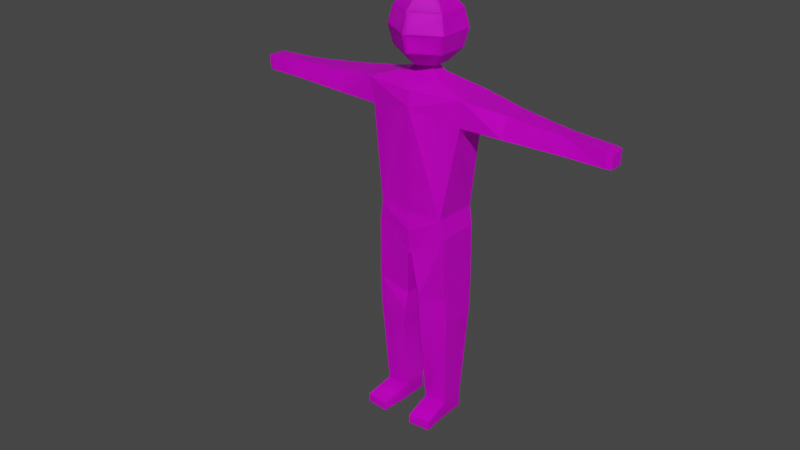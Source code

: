 # Source: person.blend  (saved by Blender 2.90.8; exported with 4.5.12 LTS)
import bpy
from mathutils import Matrix  # noqa: F401  (used for matrix-valued properties, if any)

bpy.ops.wm.read_factory_settings(use_empty=True)
scene = bpy.context.scene
scene.name = 'Person'

# ---- collections
col_v1 = bpy.data.collections.new('v1'); scene.collection.children.link(col_v1)
col_v2 = bpy.data.collections.new('v2'); scene.collection.children.link(col_v2)

# ---- images (referenced by path relative to the original .blend; pixels are not part of the script)
import os
ASSET_DIR = os.environ.get("B2B_ASSET_DIR", "")  # directory of the original .blend (textures are referenced by path, not embedded)
HERE = os.path.dirname(os.path.abspath(__file__))  # packed textures are extracted next to this script under _unpacked/

def load_image(name, relpath, width, height, colorspace="sRGB"):
    """Load a texture the original file referenced (path relative to the .blend, or extracted next to this script)."""
    p = next((c for c in (os.path.join(HERE, relpath), os.path.join(ASSET_DIR, relpath)) if relpath and os.path.exists(c)), "")
    if p:
        img = bpy.data.images.load(p, check_existing=True)
        img.name = name
    else:  # same state as the original file: an image datablock whose file is absent (Cycles renders it pink)
        img = bpy.data.images.new(name, width, height)
        img.source = "FILE"
        img.filepath = "//" + (relpath or name)
    img.colorspace_settings.name = colorspace
    return img
img_palette_png = load_image('palette.png', 'palette.png', 1024, 1024, 'sRGB')

# ---- materials (node trees are filled in below, after node groups)
mat_default = bpy.data.materials.new('Default')
mat_default.alpha_threshold = 0.0
mat_default.use_transparent_shadow = False
mat_default.line_color = (0.0, 0.0, 0.0, 1.0)

# ---- material node trees
mat_default.use_nodes = True; mat_default.node_tree.nodes.clear()
_N = mat_default.node_tree.nodes; _L = mat_default.node_tree.links
n0 = _N.new('ShaderNodeOutputMaterial'); n0.name = 'Material Output'; n0.location = (300, 300)
n1 = _N.new('ShaderNodeBsdfPrincipled'); n1.name = 'Principled BSDF'; n1.location = (10, 300)
n1.distribution = 'GGX'
n1.subsurface_method = 'BURLEY'
n1.inputs[2].default_value = 0.4
n1.inputs[3].default_value = 1.45
n1.inputs[27].default_value = (0.0, 0.0, 0.0, 1.0)
n1.inputs[28].default_value = 1.0
n2 = _N.new('ShaderNodeTexImage'); n2.name = 'Image Texture'; n2.location = (-280, 280)
n2.image = img_palette_png
_L.new(n1.outputs[0], n0.inputs[0])
_L.new(n2.outputs[0], n1.inputs[0])
n0.is_active_output = True

# ---- world
world_world = bpy.data.worlds.new('World'); scene.world = world_world
world_world.use_nodes = True; world_world.node_tree.nodes.clear()
_N = world_world.node_tree.nodes; _L = world_world.node_tree.links
n0 = _N.new('ShaderNodeOutputWorld'); n0.name = 'World Output'; n0.location = (300, 300)
n1 = _N.new('ShaderNodeBackground'); n1.name = 'Background'; n1.location = (10, 300)
n1.inputs[0].default_value = (0.05088, 0.05088, 0.05088, 1.0)
_L.new(n1.outputs[0], n0.inputs[0])
n0.is_active_output = True
world_world.color = (0.05088, 0.05088, 0.05088)
world_world.use_sun_shadow = False
world_world.sun_shadow_jitter_overblur = 0.0

# ---- meshes
me_cube_001 = bpy.data.meshes.new('Cube.001')
me_cube_001.from_pydata([(0.8097, 0.2715, 0.8283), (0.5603, 0.3852, -0.7122), (0.8097, -0.2715, 0.8283), (0.5603, -0.3852, -0.7122), (0.8665, 0.323, 1.27), (0.8665, -0.323, 1.27), (0.2331, 0.1145, 1.485), (0.2331, -0.1145, 1.485), (0.6221, -0.3689, -1.031), (0.6177, 0.3653, -1.031), (0.03854, -0.4093, -1.445), (0.03854, 0.4093, -1.445), (0.6658, -0.2972, -2.581), (0.6658, 0.2972, -2.581), (0.1472, -0.3428, -2.582), (0.1472, 0.3428, -2.582), (0.1091, -0.3098, -2.241), (0.6517, -0.3369, -2.083), (0.6517, 0.3369, -2.083), (0.1091, 0.3098, -2.241), (0.6425, -0.2809, -2.944), (0.6425, 0.2809, -2.944), (0.1707, -0.324, -2.945), (0.1707, 0.324, -2.945), (0.595, -0.2018, -4.142), (0.595, 0.2018, -4.142), (0.2191, -0.2328, -4.142), (0.2191, 0.2328, -4.142), (0.5952, -0.2018, -4.398), (0.5952, 0.2018, -4.398), (0.2193, -0.2328, -4.398), (0.2193, 0.2328, -4.398), (0.6345, -0.6807, -4.249), (0.2586, -0.7117, -4.249), (0.6346, -0.6807, -4.398), (0.2587, -0.7117, -4.398), (1.541, 0.2468, 0.8322), (1.541, -0.2468, 0.8322), (1.554, 0.2007, 1.193), (1.554, -0.2007, 1.193), (2.149, 0.1961, 0.8274), (2.149, -0.1961, 0.8274), (2.153, 0.1595, 1.126), (2.153, -0.1595, 1.126), (2.495, 0.1641, 0.8215), (2.495, -0.1641, 0.8215), (2.499, 0.1335, 1.097), (2.499, -0.1335, 1.097), (3.118, 0.122, 0.8041), (3.118, -0.122, 0.8041), (3.123, 0.1369, 1.064), (3.123, -0.1369, 1.064), (3.213, 0.1098, 0.8097), (3.213, -0.1098, 0.8097), (3.217, 0.1233, 1.043), (3.217, -0.1233, 1.043), (0.2981, 0.1649, 1.444), (0.2981, -0.1649, 1.444), (0.1434, 0.07857, 1.591), (0.1434, -0.07857, 1.591), (0.2598, 0.15, 2.66), (0.45, 0.2598, 2.44), (0.5196, 0.3, 2.14), (0.45, 0.2598, 1.84), (0.2598, 0.15, 1.621), (0.2598, -0.15, 2.66), (0.45, -0.2598, 2.44), (0.5196, -0.3, 2.14), (0.45, -0.2598, 1.84), (0.2598, -0.15, 1.621), (-0.2598, -0.15, 2.66), (-0.45, -0.2598, 2.44), (-0.5196, -0.3, 2.14), (-0.45, -0.2598, 1.84), (-0.2598, -0.15, 1.621), (-0.2598, 0.15, 2.66), (-0.45, 0.2598, 2.44), (-0.5196, 0.3, 2.14), (-0.45, 0.2598, 1.84), (-0.2598, 0.15, 1.621), (-0.8097, 0.2715, 0.8283), (-0.5603, 0.3852, -0.7122), (-0.8097, -0.2715, 0.8283), (-0.5603, -0.3852, -0.7122), (0.0, 0.4172, -0.7122), (0.0, -0.4546, 1.0), (0.0, -0.4172, -0.7122), (0.0, 0.4381, 1.0), (-0.8665, 0.323, 1.27), (-0.8665, -0.323, 1.27), (0.0, 0.4101, 1.264), (0.0, -0.4281, 1.264), (-0.2331, 0.1145, 1.485), (-0.2331, -0.1145, 1.485), (0.0, 0.1145, 1.485), (0.0, -0.1145, 1.485), (0.0, -0.4442, -1.031), (-0.6221, -0.3689, -1.031), (-0.6177, 0.3653, -1.031), (0.0, 0.4183, -1.031), (0.0, -0.4093, -1.445), (-0.03854, -0.4093, -1.445), (-0.03854, 0.4093, -1.445), (0.0, 0.4093, -1.445), (-0.6658, -0.2972, -2.581), (-0.6658, 0.2972, -2.581), (-0.1472, -0.3428, -2.582), (-0.1472, 0.3428, -2.582), (-0.1091, -0.3098, -2.241), (-0.6517, -0.3369, -2.083), (-0.6517, 0.3369, -2.083), (-0.1091, 0.3098, -2.241), (-0.6425, -0.2809, -2.944), (-0.6425, 0.2809, -2.944), (-0.1707, -0.324, -2.945), (-0.1707, 0.324, -2.945), (-0.595, -0.2018, -4.142), (-0.595, 0.2018, -4.142), (-0.2191, -0.2328, -4.142), (-0.2191, 0.2328, -4.142), (-0.5952, -0.2018, -4.398), (-0.5952, 0.2018, -4.398), (-0.2193, -0.2328, -4.398), (-0.2193, 0.2328, -4.398), (-0.6345, -0.6807, -4.249), (-0.2586, -0.7117, -4.249), (-0.6346, -0.6807, -4.398), (-0.2587, -0.7117, -4.398), (-1.541, 0.2468, 0.8322), (-1.541, -0.2468, 0.8322), (-1.554, 0.2007, 1.193), (-1.554, -0.2007, 1.193), (-2.149, 0.1961, 0.8274), (-2.149, -0.1961, 0.8274), (-2.153, 0.1595, 1.126), (-2.153, -0.1595, 1.126), (-2.495, 0.1641, 0.8215), (-2.495, -0.1641, 0.8215), (-2.499, 0.1335, 1.097), (-2.499, -0.1335, 1.097), (-3.118, 0.122, 0.8041), (-3.118, -0.122, 0.8041), (-3.123, 0.1369, 1.064), (-3.123, -0.1369, 1.064), (-3.213, 0.1098, 0.8097), (-3.213, -0.1098, 0.8097), (-3.217, 0.1233, 1.043), (-3.217, -0.1233, 1.043), (-0.2981, 0.1649, 1.444), (-0.2981, -0.1649, 1.444), (0.0, 0.1649, 1.444), (0.0, -0.1649, 1.444), (0.0, 0.07857, 1.591), (0.0, -0.07857, 1.591), (-0.1434, 0.07857, 1.591), (-0.1434, -0.07857, 1.591), (0.0, 0.3, 2.66), (0.0, 0.5196, 2.44), (0.0, 0.6, 2.14), (0.0, 0.5196, 1.84), (0.0, 0.3, 1.621), (0.0, 4.53e-08, 2.74), (-0.2598, 0.15, 2.66), (-0.45, 0.2598, 2.44), (-0.5196, 0.3, 2.14), (-0.45, 0.2598, 1.84), (-0.2598, 0.15, 1.621), (-0.2598, -0.15, 2.66), (-0.45, -0.2598, 2.44), (-0.5196, -0.3, 2.14), (-0.45, -0.2598, 1.84), (-0.2598, -0.15, 1.621), (0.0, -0.3, 2.66), (0.0, -0.5196, 2.44), (0.0, -0.6, 2.14), (0.0, -0.5196, 1.84), (0.0, -0.3, 1.621), (0.2598, -0.15, 2.66), (0.45, -0.2598, 2.44), (0.5196, -0.3, 2.14), (0.45, -0.2598, 1.84), (0.2598, -0.15, 1.621), (0.2598, 0.15, 2.66), (0.45, 0.2598, 2.44), (0.5196, 0.3, 2.14), (0.45, 0.2598, 1.84), (0.2598, 0.15, 1.621)], [], [(1, 3, 8, 9), (1, 0, 2, 3), (84, 87, 0), (0, 87, 90), (3, 2, 85), (4, 90, 150, 56), (2, 0, 36, 37), (85, 2, 5), (91, 5, 57, 151), (5, 4, 56, 57), (17, 16, 14, 12), (3, 86, 96), (84, 1, 9), (103, 11, 10, 100), (99, 9, 11, 103), (8, 96, 100, 10), (13, 12, 20, 21), (18, 17, 12, 13), (16, 19, 15, 14), (19, 18, 13, 15), (11, 9, 18, 19), (10, 11, 19, 16), (9, 8, 17, 18), (8, 10, 16, 17), (23, 21, 25, 27), (15, 13, 21, 23), (12, 14, 22, 20), (14, 15, 23, 22), (26, 27, 31, 30), (20, 22, 26, 24), (22, 23, 27, 26), (21, 20, 24, 25), (29, 28, 30, 31), (25, 24, 28, 29), (27, 25, 29, 31), (26, 30, 35, 33), (32, 33, 35, 34), (30, 28, 34, 35), (28, 24, 32, 34), (24, 26, 33, 32), (36, 38, 42, 40), (0, 4, 38, 36), (4, 5, 39, 38), (5, 2, 37, 39), (43, 41, 45, 47), (37, 36, 40, 41), (39, 37, 41, 43), (38, 39, 43, 42), (46, 47, 51, 50), (42, 43, 47, 46), (40, 42, 46, 44), (41, 40, 44, 45), (48, 50, 54, 52), (44, 46, 50, 48), (45, 44, 48, 49), (47, 45, 49, 51), (49, 48, 52, 53), (51, 49, 53, 55), (50, 51, 55, 54), (53, 52, 54, 55), (95, 7, 59, 153), (6, 7, 57, 56), (94, 6, 56, 150), (7, 95, 151, 57), (59, 58, 152, 153), (7, 6, 58, 59), (6, 94, 152, 58), (159, 158, 62, 63), (157, 156, 60, 61), (160, 159, 63, 64), (158, 157, 61, 62), (156, 161, 60), (63, 62, 67, 68), (61, 60, 65, 66), (64, 63, 68, 69), (62, 61, 66, 67), (60, 161, 65), (66, 65, 172, 173), (69, 68, 175, 176), (67, 66, 173, 174), (65, 161, 172), (68, 67, 174, 175), (176, 175, 73, 74), (174, 173, 71, 72), (172, 161, 70), (175, 174, 72, 73), (173, 172, 70, 71), (74, 73, 78, 79), (72, 71, 76, 77), (70, 161, 75), (73, 72, 77, 78), (71, 70, 75, 76), (79, 78, 159, 160), (77, 76, 157, 158), (75, 161, 156), (78, 77, 158, 159), (76, 75, 156, 157), (86, 3, 85), (91, 85, 5), (8, 3, 96), (1, 84, 0), (4, 0, 90), (99, 84, 9), (81, 98, 97, 83), (81, 83, 82, 80), (84, 80, 87), (80, 90, 87), (83, 85, 82), (88, 148, 150, 90), (82, 129, 128, 80), (85, 89, 82), (91, 151, 149, 89), (89, 149, 148, 88), (109, 104, 106, 108), (83, 96, 86), (84, 98, 81), (103, 100, 101, 102), (99, 103, 102, 98), (97, 101, 100, 96), (105, 113, 112, 104), (110, 105, 104, 109), (108, 106, 107, 111), (111, 107, 105, 110), (102, 111, 110, 98), (101, 108, 111, 102), (98, 110, 109, 97), (97, 109, 108, 101), (115, 119, 117, 113), (107, 115, 113, 105), (104, 112, 114, 106), (106, 114, 115, 107), (118, 122, 123, 119), (112, 116, 118, 114), (114, 118, 119, 115), (113, 117, 116, 112), (121, 123, 122, 120), (117, 121, 120, 116), (119, 123, 121, 117), (118, 125, 127, 122), (124, 126, 127, 125), (122, 127, 126, 120), (120, 126, 124, 116), (116, 124, 125, 118), (128, 132, 134, 130), (80, 128, 130, 88), (88, 130, 131, 89), (89, 131, 129, 82), (135, 139, 137, 133), (129, 133, 132, 128), (131, 135, 133, 129), (130, 134, 135, 131), (138, 142, 143, 139), (134, 138, 139, 135), (132, 136, 138, 134), (133, 137, 136, 132), (140, 144, 146, 142), (136, 140, 142, 138), (137, 141, 140, 136), (139, 143, 141, 137), (141, 145, 144, 140), (143, 147, 145, 141), (142, 146, 147, 143), (145, 147, 146, 144), (95, 153, 155, 93), (92, 148, 149, 93), (94, 150, 148, 92), (93, 149, 151, 95), (155, 153, 152, 154), (93, 155, 154, 92), (92, 154, 152, 94), (159, 165, 164, 158), (157, 163, 162, 156), (160, 166, 165, 159), (158, 164, 163, 157), (156, 162, 161), (165, 170, 169, 164), (163, 168, 167, 162), (166, 171, 170, 165), (164, 169, 168, 163), (162, 167, 161), (168, 173, 172, 167), (171, 176, 175, 170), (169, 174, 173, 168), (167, 172, 161), (170, 175, 174, 169), (176, 181, 180, 175), (174, 179, 178, 173), (172, 177, 161), (175, 180, 179, 174), (173, 178, 177, 172), (181, 186, 185, 180), (179, 184, 183, 178), (177, 182, 161), (180, 185, 184, 179), (178, 183, 182, 177), (186, 160, 159, 185), (184, 158, 157, 183), (182, 156, 161), (185, 159, 158, 184), (183, 157, 156, 182), (86, 85, 83), (91, 89, 85), (97, 96, 83), (81, 80, 84), (88, 90, 80), (99, 98, 84), (176, 171, 155, 153), (181, 176, 153, 59), (186, 181, 59, 58), (160, 186, 58, 152), (152, 154, 79, 160), (171, 166, 154, 155)])
_uv = me_cube_001.uv_layers.new(name='UVMap')
_uv.uv.foreach_set('vector', [0.4792, 0.7396, 0.4792, 0.7396, 0.4792, 0.7396, 0.4792, 0.7396, 0.8345, 0.3921, 0.8345, 0.3921, 0.8345, 0.3921, 0.8345, 0.3921, 0.8345, 0.3921, 0.8345, 0.3921, 0.8345, 0.3921, 0.8345, 0.3921, 0.8345, 0.3921, 0.8345, 0.3921, 0.8345, 0.3921, 0.8345, 0.3921, 0.8345, 0.3921, 0.8345, 0.3921, 0.8345, 0.3921, 0.8345, 0.3921, 0.8345, 0.3921, 0.8345, 0.3921, 0.8345, 0.3921, 0.8345, 0.3921, 0.8345, 0.3921, 0.8345, 0.3921, 0.8345, 0.3921, 0.8345, 0.3921, 0.8345, 0.3921, 0.8345, 0.3921, 0.8345, 0.3921, 0.8345, 0.3921, 0.8345, 0.3921, 0.8345, 0.3921, 0.8345, 0.3921, 0.8345, 0.3921, 0.4583, 0.6927, 0.4583, 0.6927, 0.4583, 0.6927, 0.4583, 0.6927, 0.4583, 0.6927, 0.4583, 0.6927, 0.4583, 0.6927, 0.4792, 0.7396, 0.4792, 0.7396, 0.4792, 0.7396, 0.4583, 0.6927, 0.4583, 0.6927, 0.4583, 0.6927, 0.4583, 0.6927, 0.4583, 0.6927, 0.4583, 0.6927, 0.4583, 0.6927, 0.4583, 0.6927, 0.4583, 0.6927, 0.4583, 0.6927, 0.4583, 0.6927, 0.4583, 0.6927, 0.4583, 0.6927, 0.4583, 0.6927, 0.4583, 0.6927, 0.4583, 0.6927, 0.4792, 0.7396, 0.4792, 0.7396, 0.4792, 0.7396, 0.4792, 0.7396, 0.4583, 0.6927, 0.4583, 0.6927, 0.4583, 0.6927, 0.4583, 0.6927, 0.4583, 0.6927, 0.4583, 0.6927, 0.4583, 0.6927, 0.4583, 0.6927, 0.4583, 0.6927, 0.4583, 0.6927, 0.4583, 0.6927, 0.4583, 0.6927, 0.4583, 0.6927, 0.4583, 0.6927, 0.4583, 0.6927, 0.4583, 0.6927, 0.4583, 0.6927, 0.4583, 0.6927, 0.4583, 0.6927, 0.4583, 0.6927, 0.4583, 0.6927, 0.4583, 0.6927, 0.4583, 0.6927, 0.4583, 0.6927, 0.4583, 0.6927, 0.4583, 0.6927, 0.4583, 0.6927, 0.4583, 0.6927, 0.4583, 0.6927, 0.4583, 0.6927, 0.4583, 0.6927, 0.4583, 0.6927, 0.4583, 0.6927, 0.4583, 0.6927, 0.4583, 0.6927, 0.4583, 0.6927, 0.4583, 0.6927, 0.4583, 0.6927, 0.4583, 0.6927, 0.4583, 0.6927, 0.4479, 0.2552, 0.4479, 0.2552, 0.4479, 0.2552, 0.4479, 0.2552, 0.4583, 0.6927, 0.4583, 0.6927, 0.4583, 0.6927, 0.4583, 0.6927, 0.4583, 0.6927, 0.4583, 0.6927, 0.4583, 0.6927, 0.4583, 0.6927, 0.4583, 0.6927, 0.4583, 0.6927, 0.4583, 0.6927, 0.4583, 0.6927, 0.4479, 0.2552, 0.4479, 0.2552, 0.4479, 0.2552, 0.4479, 0.2552, 0.4479, 0.2552, 0.4479, 0.2552, 0.4479, 0.2552, 0.4479, 0.2552, 0.4479, 0.2552, 0.4479, 0.2552, 0.4479, 0.2552, 0.4479, 0.2552, 0.4479, 0.2552, 0.4479, 0.2552, 0.4479, 0.2552, 0.4479, 0.2552, 0.4479, 0.2552, 0.4479, 0.2552, 0.4479, 0.2552, 0.4479, 0.2552, 0.4479, 0.2552, 0.4479, 0.2552, 0.4479, 0.2552, 0.4479, 0.2552, 0.4479, 0.2552, 0.4479, 0.2552, 0.4479, 0.2552, 0.4479, 0.2552, 0.4479, 0.2552, 0.4479, 0.2552, 0.4479, 0.2552, 0.4479, 0.2552, 0.2031, 0.7865, 0.2031, 0.7865, 0.2031, 0.7865, 0.2031, 0.7865, 0.8345, 0.3921, 0.8345, 0.3921, 0.8345, 0.3921, 0.8345, 0.3921, 0.8345, 0.3921, 0.8345, 0.3921, 0.8345, 0.3921, 0.8345, 0.3921, 0.8345, 0.3921, 0.8345, 0.3921, 0.8345, 0.3921, 0.8345, 0.3921, 0.2031, 0.7865, 0.2031, 0.7865, 0.2031, 0.7865, 0.2031, 0.7865, 0.2031, 0.7865, 0.2031, 0.7865, 0.2031, 0.7865, 0.2031, 0.7865, 0.2031, 0.7865, 0.2031, 0.7865, 0.2031, 0.7865, 0.2031, 0.7865, 0.2031, 0.7865, 0.2031, 0.7865, 0.2031, 0.7865, 0.2031, 0.7865, 0.2031, 0.7865, 0.2031, 0.7865, 0.2031, 0.7865, 0.2031, 0.7865, 0.2031, 0.7865, 0.2031, 0.7865, 0.2031, 0.7865, 0.2031, 0.7865, 0.2031, 0.7865, 0.2031, 0.7865, 0.2031, 0.7865, 0.2031, 0.7865, 0.2031, 0.7865, 0.2031, 0.7865, 0.2031, 0.7865, 0.2031, 0.7865, 0.2031, 0.7865, 0.2031, 0.7865, 0.2031, 0.7865, 0.2031, 0.7865, 0.2031, 0.7865, 0.2031, 0.7865, 0.2031, 0.7865, 0.2031, 0.7865, 0.2031, 0.7865, 0.2031, 0.7865, 0.2031, 0.7865, 0.2031, 0.7865, 0.2031, 0.7865, 0.2031, 0.7865, 0.2031, 0.7865, 0.2031, 0.7865, 0.2031, 0.7865, 0.2031, 0.7865, 0.2031, 0.7865, 0.2031, 0.7865, 0.2031, 0.7865, 0.2031, 0.7865, 0.2031, 0.7865, 0.2031, 0.7865, 0.2031, 0.7865, 0.2031, 0.7865, 0.2031, 0.7865, 0.2031, 0.7865, 0.2031, 0.7865, 0.2031, 0.7865, 0.2031, 0.7865, 0.2031, 0.7865, 0.2031, 0.7865, 0.2031, 0.7865, 0.2031, 0.7865, 0.2031, 0.7865, 0.2031, 0.7865, 0.2031, 0.7865, 0.2031, 0.7865, 0.2031, 0.7865, 0.2031, 0.7865, 0.2031, 0.7865, 0.2031, 0.7865, 0.2031, 0.7865, 0.2031, 0.7865, 0.2031, 0.7865, 0.2031, 0.7865, 0.2031, 0.7865, 0.2031, 0.7865, 0.2031, 0.7865, 0.2031, 0.7865, 0.2031, 0.7865, 0.2031, 0.7865, 0.2031, 0.7865, 0.2031, 0.7865, 0.2031, 0.7865, 0.2031, 0.7865, 0.2031, 0.7865, 0.2031, 0.7865, 0.2031, 0.7865, 0.2031, 0.7865, 0.2031, 0.7865, 0.2031, 0.7865, 0.2031, 0.7865, 0.2031, 0.7865, 0.2031, 0.7865, 0.2031, 0.7865, 0.2031, 0.7865, 0.2031, 0.7865, 0.2031, 0.7865, 0.2031, 0.7865, 0.2031, 0.7865, 0.2031, 0.7865, 0.2031, 0.7865, 0.2031, 0.7865, 0.2031, 0.7865, 0.2031, 0.7865, 0.2031, 0.7865, 0.2031, 0.7865, 0.2031, 0.7865, 0.2031, 0.7865, 0.2031, 0.7865, 0.2031, 0.7865, 0.2031, 0.7865, 0.2031, 0.7865, 0.2031, 0.7865, 0.2031, 0.7865, 0.2031, 0.7865, 0.2031, 0.7865, 0.2031, 0.7865, 0.2031, 0.7865, 0.2031, 0.7865, 0.2031, 0.7865, 0.2031, 0.7865, 0.2031, 0.7865, 0.2031, 0.7865, 0.2031, 0.7865, 0.2031, 0.7865, 0.2031, 0.7865, 0.2031, 0.7865, 0.2031, 0.7865, 0.2031, 0.7865, 0.2031, 0.7865, 0.2031, 0.7865, 0.2031, 0.7865, 0.2031, 0.7865, 0.2031, 0.7865, 0.2031, 0.7865, 0.2031, 0.7865, 0.2031, 0.7865, 0.2031, 0.7865, 0.2031, 0.7865, 0.2031, 0.7865, 0.2031, 0.7865, 0.2031, 0.7865, 0.2031, 0.7865, 0.2031, 0.7865, 0.2031, 0.7865, 0.2031, 0.7865, 0.2031, 0.7865, 0.2031, 0.7865, 0.2031, 0.7865, 0.2031, 0.7865, 0.2031, 0.7865, 0.2031, 0.7865, 0.2031, 0.7865, 0.2031, 0.7865, 0.2031, 0.7865, 0.2031, 0.7865, 0.2031, 0.7865, 0.2031, 0.7865, 0.2031, 0.7865, 0.2031, 0.7865, 0.2031, 0.7865, 0.2031, 0.7865, 0.2031, 0.7865, 0.2031, 0.7865, 0.2031, 0.7865, 0.2031, 0.7865, 0.2031, 0.7865, 0.2031, 0.7865, 0.2031, 0.7865, 0.2031, 0.7865, 0.2031, 0.7865, 0.2031, 0.7865, 0.2031, 0.7865, 0.2031, 0.7865, 0.2031, 0.7865, 0.2031, 0.7865, 0.2031, 0.7865, 0.2031, 0.7865, 0.2031, 0.7865, 0.2031, 0.7865, 0.2031, 0.7865, 0.2031, 0.7865, 0.2031, 0.7865, 0.2031, 0.7865, 0.2031, 0.7865, 0.2031, 0.7865, 0.2031, 0.7865, 0.2031, 0.7865, 0.2031, 0.7865, 0.2031, 0.7865, 0.2031, 0.7865, 0.2031, 0.7865, 0.2031, 0.7865, 0.2031, 0.7865, 0.2031, 0.7865, 0.2031, 0.7865, 0.2031, 0.7865, 0.2031, 0.7865, 0.2031, 0.7865, 0.2031, 0.7865, 0.2031, 0.7865, 0.8345, 0.3921, 0.8345, 0.3921, 0.8345, 0.3921, 0.8345, 0.3921, 0.8345, 0.3921, 0.8345, 0.3921, 0.4583, 0.6927, 0.4583, 0.6927, 0.4583, 0.6927, 0.8345, 0.3921, 0.8345, 0.3921, 0.8345, 0.3921, 0.8345, 0.3921, 0.8345, 0.3921, 0.8345, 0.3921, 0.4583, 0.6927, 0.4583, 0.6927, 0.4583, 0.6927, 0.4583, 0.6927, 0.4583, 0.6927, 0.4583, 0.6927, 0.4583, 0.6927, 0.8345, 0.3921, 0.8345, 0.3921, 0.8345, 0.3921, 0.8345, 0.3921, 0.8345, 0.3921, 0.8345, 0.3921, 0.8345, 0.3921, 0.8345, 0.3921, 0.8345, 0.3921, 0.8345, 0.3921, 0.8345, 0.3921, 0.8345, 0.3921, 0.8345, 0.3921, 0.8345, 0.3921, 0.8345, 0.3921, 0.8345, 0.3921, 0.8345, 0.3921, 0.8345, 0.3921, 0.8345, 0.3921, 0.8345, 0.3921, 0.8345, 0.3921, 0.8345, 0.3921, 0.8345, 0.3921, 0.8345, 0.3921, 0.8345, 0.3921, 0.8345, 0.3921, 0.8345, 0.3921, 0.8345, 0.3921, 0.8345, 0.3921, 0.8345, 0.3921, 0.8345, 0.3921, 0.8345, 0.3921, 0.4583, 0.6927, 0.4583, 0.6927, 0.4583, 0.6927, 0.4583, 0.6927, 0.4583, 0.6927, 0.4583, 0.6927, 0.4583, 0.6927, 0.4792, 0.7396, 0.4792, 0.7396, 0.4792, 0.7396, 0.4583, 0.6927, 0.4583, 0.6927, 0.4583, 0.6927, 0.4583, 0.6927, 0.4583, 0.6927, 0.4583, 0.6927, 0.4583, 0.6927, 0.4583, 0.6927, 0.4583, 0.6927, 0.4583, 0.6927, 0.4583, 0.6927, 0.4583, 0.6927, 0.4792, 0.7396, 0.4792, 0.7396, 0.4792, 0.7396, 0.4792, 0.7396, 0.4583, 0.6927, 0.4583, 0.6927, 0.4583, 0.6927, 0.4583, 0.6927, 0.4583, 0.6927, 0.4583, 0.6927, 0.4583, 0.6927, 0.4583, 0.6927, 0.4583, 0.6927, 0.4583, 0.6927, 0.4583, 0.6927, 0.4583, 0.6927, 0.4583, 0.6927, 0.4583, 0.6927, 0.4583, 0.6927, 0.4583, 0.6927, 0.4583, 0.6927, 0.4583, 0.6927, 0.4583, 0.6927, 0.4583, 0.6927, 0.4583, 0.6927, 0.4583, 0.6927, 0.4583, 0.6927, 0.4583, 0.6927, 0.4583, 0.6927, 0.4583, 0.6927, 0.4583, 0.6927, 0.4583, 0.6927, 0.4583, 0.6927, 0.4583, 0.6927, 0.4583, 0.6927, 0.4583, 0.6927, 0.4583, 0.6927, 0.4583, 0.6927, 0.4583, 0.6927, 0.4583, 0.6927, 0.4583, 0.6927, 0.4583, 0.6927, 0.4583, 0.6927, 0.4583, 0.6927, 0.4583, 0.6927, 0.4583, 0.6927, 0.4583, 0.6927, 0.4583, 0.6927, 0.4479, 0.2552, 0.4479, 0.2552, 0.4479, 0.2552, 0.4479, 0.2552, 0.4583, 0.6927, 0.4583, 0.6927, 0.4583, 0.6927, 0.4583, 0.6927, 0.4583, 0.6927, 0.4583, 0.6927, 0.4583, 0.6927, 0.4583, 0.6927, 0.4583, 0.6927, 0.4583, 0.6927, 0.4583, 0.6927, 0.4583, 0.6927, 0.4479, 0.2552, 0.4479, 0.2552, 0.4479, 0.2552, 0.4479, 0.2552, 0.4479, 0.2552, 0.4479, 0.2552, 0.4479, 0.2552, 0.4479, 0.2552, 0.4479, 0.2552, 0.4479, 0.2552, 0.4479, 0.2552, 0.4479, 0.2552, 0.4479, 0.2552, 0.4479, 0.2552, 0.4479, 0.2552, 0.4479, 0.2552, 0.4479, 0.2552, 0.4479, 0.2552, 0.4479, 0.2552, 0.4479, 0.2552, 0.4479, 0.2552, 0.4479, 0.2552, 0.4479, 0.2552, 0.4479, 0.2552, 0.4479, 0.2552, 0.4479, 0.2552, 0.4479, 0.2552, 0.4479, 0.2552, 0.4479, 0.2552, 0.4479, 0.2552, 0.4479, 0.2552, 0.4479, 0.2552, 0.2031, 0.7865, 0.2031, 0.7865, 0.2031, 0.7865, 0.2031, 0.7865, 0.8345, 0.3921, 0.8345, 0.3921, 0.8345, 0.3921, 0.8345, 0.3921, 0.8345, 0.3921, 0.8345, 0.3921, 0.8345, 0.3921, 0.8345, 0.3921, 0.8345, 0.3921, 0.8345, 0.3921, 0.8345, 0.3921, 0.8345, 0.3921, 0.2031, 0.7865, 0.2031, 0.7865, 0.2031, 0.7865, 0.2031, 0.7865, 0.2031, 0.7865, 0.2031, 0.7865, 0.2031, 0.7865, 0.2031, 0.7865, 0.2031, 0.7865, 0.2031, 0.7865, 0.2031, 0.7865, 0.2031, 0.7865, 0.2031, 0.7865, 0.2031, 0.7865, 0.2031, 0.7865, 0.2031, 0.7865, 0.2031, 0.7865, 0.2031, 0.7865, 0.2031, 0.7865, 0.2031, 0.7865, 0.2031, 0.7865, 0.2031, 0.7865, 0.2031, 0.7865, 0.2031, 0.7865, 0.2031, 0.7865, 0.2031, 0.7865, 0.2031, 0.7865, 0.2031, 0.7865, 0.2031, 0.7865, 0.2031, 0.7865, 0.2031, 0.7865, 0.2031, 0.7865, 0.2031, 0.7865, 0.2031, 0.7865, 0.2031, 0.7865, 0.2031, 0.7865, 0.2031, 0.7865, 0.2031, 0.7865, 0.2031, 0.7865, 0.2031, 0.7865, 0.2031, 0.7865, 0.2031, 0.7865, 0.2031, 0.7865, 0.2031, 0.7865, 0.2031, 0.7865, 0.2031, 0.7865, 0.2031, 0.7865, 0.2031, 0.7865, 0.2031, 0.7865, 0.2031, 0.7865, 0.2031, 0.7865, 0.2031, 0.7865, 0.2031, 0.7865, 0.2031, 0.7865, 0.2031, 0.7865, 0.2031, 0.7865, 0.2031, 0.7865, 0.2031, 0.7865, 0.2031, 0.7865, 0.2031, 0.7865, 0.2031, 0.7865, 0.2031, 0.7865, 0.2031, 0.7865, 0.2031, 0.7865, 0.2031, 0.7865, 0.2031, 0.7865, 0.2031, 0.7865, 0.2031, 0.7865, 0.2031, 0.7865, 0.2031, 0.7865, 0.2031, 0.7865, 0.2031, 0.7865, 0.2031, 0.7865, 0.2031, 0.7865, 0.2031, 0.7865, 0.2031, 0.7865, 0.2031, 0.7865, 0.2031, 0.7865, 0.2031, 0.7865, 0.2031, 0.7865, 0.2031, 0.7865, 0.2031, 0.7865, 0.2031, 0.7865, 0.2031, 0.7865, 0.2031, 0.7865, 0.2031, 0.7865, 0.2031, 0.7865, 0.2031, 0.7865, 0.2031, 0.7865, 0.2031, 0.7865, 0.2031, 0.7865, 0.2031, 0.7865, 0.2031, 0.7865, 0.2031, 0.7865, 0.2031, 0.7865, 0.2031, 0.7865, 0.2031, 0.7865, 0.2031, 0.7865, 0.2031, 0.7865, 0.2031, 0.7865, 0.2031, 0.7865, 0.2031, 0.7865, 0.2031, 0.7865, 0.2031, 0.7865, 0.2031, 0.7865, 0.2031, 0.7865, 0.2031, 0.7865, 0.2031, 0.7865, 0.2031, 0.7865, 0.2031, 0.7865, 0.2031, 0.7865, 0.2031, 0.7865, 0.2031, 0.7865, 0.2031, 0.7865, 0.2031, 0.7865, 0.2031, 0.7865, 0.2031, 0.7865, 0.2031, 0.7865, 0.2031, 0.7865, 0.2031, 0.7865, 0.2031, 0.7865, 0.2031, 0.7865, 0.2031, 0.7865, 0.2031, 0.7865, 0.2031, 0.7865, 0.2031, 0.7865, 0.2031, 0.7865, 0.2031, 0.7865, 0.2031, 0.7865, 0.2031, 0.7865, 0.2031, 0.7865, 0.2031, 0.7865, 0.2031, 0.7865, 0.2031, 0.7865, 0.2031, 0.7865, 0.2031, 0.7865, 0.2031, 0.7865, 0.2031, 0.7865, 0.2031, 0.7865, 0.2031, 0.7865, 0.2031, 0.7865, 0.2031, 0.7865, 0.2031, 0.7865, 0.2031, 0.7865, 0.2031, 0.7865, 0.2031, 0.7865, 0.2031, 0.7865, 0.2031, 0.7865, 0.2031, 0.7865, 0.2031, 0.7865, 0.2031, 0.7865, 0.2031, 0.7865, 0.2031, 0.7865, 0.2031, 0.7865, 0.2031, 0.7865, 0.2031, 0.7865, 0.2031, 0.7865, 0.2031, 0.7865, 0.2031, 0.7865, 0.2031, 0.7865, 0.2031, 0.7865, 0.2031, 0.7865, 0.2031, 0.7865, 0.2031, 0.7865, 0.2031, 0.7865, 0.2031, 0.7865, 0.2031, 0.7865, 0.2031, 0.7865, 0.2031, 0.7865, 0.2031, 0.7865, 0.2031, 0.7865, 0.2031, 0.7865, 0.2031, 0.7865, 0.2031, 0.7865, 0.2031, 0.7865, 0.2031, 0.7865, 0.2031, 0.7865, 0.2031, 0.7865, 0.2031, 0.7865, 0.2031, 0.7865, 0.2031, 0.7865, 0.2031, 0.7865, 0.2031, 0.7865, 0.2031, 0.7865, 0.2031, 0.7865, 0.2031, 0.7865, 0.2031, 0.7865, 0.2031, 0.7865, 0.2031, 0.7865, 0.2031, 0.7865, 0.2031, 0.7865, 0.2031, 0.7865, 0.2031, 0.7865, 0.2031, 0.7865, 0.2031, 0.7865, 0.2031, 0.7865, 0.2031, 0.7865, 0.2031, 0.7865, 0.2031, 0.7865, 0.2031, 0.7865, 0.2031, 0.7865, 0.2031, 0.7865, 0.2031, 0.7865, 0.2031, 0.7865, 0.2031, 0.7865, 0.2031, 0.7865, 0.8345, 0.3921, 0.8345, 0.3921, 0.8345, 0.3921, 0.8345, 0.3921, 0.8345, 0.3921, 0.8345, 0.3921, 0.4583, 0.6927, 0.4583, 0.6927, 0.4583, 0.6927, 0.8345, 0.3921, 0.8345, 0.3921, 0.8345, 0.3921, 0.8345, 0.3921, 0.8345, 0.3921, 0.8345, 0.3921, 0.4583, 0.6927, 0.4583, 0.6927, 0.4583, 0.6927, 0.2031, 0.7865, 0.2031, 0.7865, 0.2031, 0.7865, 0.2031, 0.7865, 0.2031, 0.7865, 0.2031, 0.7865, 0.2031, 0.7865, 0.2031, 0.7865, 0.2031, 0.7865, 0.2031, 0.7865, 0.2031, 0.7865, 0.2031, 0.7865, 0.2031, 0.7865, 0.2031, 0.7865, 0.2031, 0.7865, 0.2031, 0.7865, 0.2031, 0.7865, 0.2031, 0.7865, 0.2031, 0.7865, 0.2031, 0.7865, 0.2031, 0.7865, 0.2031, 0.7865, 0.2031, 0.7865, 0.2031, 0.7865])
me_cube_001.materials.append(mat_default)
me_cube_001.use_remesh_preserve_volume = False
me_cube_001.use_remesh_preserve_attributes = False
me_cube_001.use_mirror_vertex_groups = False
me_cube_001.update()
me_cube_002 = bpy.data.meshes.new('Cube.002')
me_cube_002.from_pydata([(0.8097, 0.2715, 0.8283), (0.5603, 0.3852, -0.7122), (0.8097, -0.2715, 0.8283), (0.5603, -0.3852, -0.7122), (0.8665, 0.323, 1.27), (0.8665, -0.323, 1.27), (0.2331, 0.1145, 1.485), (0.2331, -0.1145, 1.485), (0.6221, -0.3689, -1.031), (0.6177, 0.3653, -1.031), (0.03854, -0.4093, -1.445), (0.03854, 0.4093, -1.445), (0.6658, -0.2972, -2.581), (0.6658, 0.2972, -2.581), (0.1472, -0.3428, -2.582), (0.1472, 0.3428, -2.582), (0.1091, -0.3098, -2.241), (0.6517, -0.3369, -2.083), (0.6517, 0.3369, -2.083), (0.1091, 0.3098, -2.241), (0.6425, -0.2809, -2.944), (0.6425, 0.2809, -2.944), (0.1707, -0.324, -2.945), (0.1707, 0.324, -2.945), (0.595, -0.2018, -4.142), (0.595, 0.2018, -4.142), (0.2191, -0.2328, -4.142), (0.2191, 0.2328, -4.142), (0.5952, -0.2018, -4.398), (0.5952, 0.2018, -4.398), (0.2193, -0.2328, -4.398), (0.2193, 0.2328, -4.398), (0.6345, -0.6807, -4.249), (0.2586, -0.7117, -4.249), (0.6346, -0.6807, -4.398), (0.2587, -0.7117, -4.398), (1.541, 0.2468, 0.8322), (1.541, -0.2468, 0.8322), (1.554, 0.2007, 1.193), (1.554, -0.2007, 1.193), (2.149, 0.1961, 0.8274), (2.149, -0.1961, 0.8274), (2.153, 0.1595, 1.126), (2.153, -0.1595, 1.126), (2.495, 0.1641, 0.8215), (2.495, -0.1641, 0.8215), (2.499, 0.1335, 1.097), (2.499, -0.1335, 1.097), (3.118, 0.122, 0.8041), (3.118, -0.122, 0.8041), (3.123, 0.1369, 1.064), (3.123, -0.1369, 1.064), (3.213, 0.1098, 0.8097), (3.213, -0.1098, 0.8097), (3.217, 0.1233, 1.043), (3.217, -0.1233, 1.043), (0.2981, 0.1649, 1.444), (0.2981, -0.1649, 1.444), (0.1434, 0.07857, 1.591), (0.1434, -0.07857, 1.591), (0.2598, 0.15, 2.66), (0.45, 0.2598, 2.44), (0.5196, 0.3, 2.14), (0.45, 0.2598, 1.84), (0.2598, 0.15, 1.621), (0.2598, -0.15, 2.66), (0.45, -0.2598, 2.44), (0.5196, -0.3, 2.14), (0.45, -0.2598, 1.84), (0.2598, -0.15, 1.621), (-0.2598, -0.15, 2.66), (-0.45, -0.2598, 2.44), (-0.5196, -0.3, 2.14), (-0.45, -0.2598, 1.84), (-0.2598, -0.15, 1.621), (-0.2598, 0.15, 2.66), (-0.45, 0.2598, 2.44), (-0.5196, 0.3, 2.14), (-0.45, 0.2598, 1.84), (-0.2598, 0.15, 1.621), (-0.8097, 0.2715, 0.8283), (-0.5603, 0.3852, -0.7122), (-0.8097, -0.2715, 0.8283), (-0.5603, -0.3852, -0.7122), (0.0, 0.4172, -0.7122), (0.0, -0.4546, 1.0), (0.0, -0.4172, -0.7122), (0.0, 0.4381, 1.0), (-0.8665, 0.323, 1.27), (-0.8665, -0.323, 1.27), (0.0, 0.4101, 1.264), (0.0, -0.4281, 1.264), (-0.2331, 0.1145, 1.485), (-0.2331, -0.1145, 1.485), (0.0, 0.1145, 1.485), (0.0, -0.1145, 1.485), (0.0, -0.4442, -1.031), (-0.6221, -0.3689, -1.031), (-0.6177, 0.3653, -1.031), (0.0, 0.4183, -1.031), (0.0, -0.4093, -1.445), (-0.03854, -0.4093, -1.445), (-0.03854, 0.4093, -1.445), (0.0, 0.4093, -1.445), (-0.6658, -0.2972, -2.581), (-0.6658, 0.2972, -2.581), (-0.1472, -0.3428, -2.582), (-0.1472, 0.3428, -2.582), (-0.1091, -0.3098, -2.241), (-0.6517, -0.3369, -2.083), (-0.6517, 0.3369, -2.083), (-0.1091, 0.3098, -2.241), (-0.6425, -0.2809, -2.944), (-0.6425, 0.2809, -2.944), (-0.1707, -0.324, -2.945), (-0.1707, 0.324, -2.945), (-0.595, -0.2018, -4.142), (-0.595, 0.2018, -4.142), (-0.2191, -0.2328, -4.142), (-0.2191, 0.2328, -4.142), (-0.5952, -0.2018, -4.398), (-0.5952, 0.2018, -4.398), (-0.2193, -0.2328, -4.398), (-0.2193, 0.2328, -4.398), (-0.6345, -0.6807, -4.249), (-0.2586, -0.7117, -4.249), (-0.6346, -0.6807, -4.398), (-0.2587, -0.7117, -4.398), (-1.541, 0.2468, 0.8322), (-1.541, -0.2468, 0.8322), (-1.554, 0.2007, 1.193), (-1.554, -0.2007, 1.193), (-2.149, 0.1961, 0.8274), (-2.149, -0.1961, 0.8274), (-2.153, 0.1595, 1.126), (-2.153, -0.1595, 1.126), (-2.495, 0.1641, 0.8215), (-2.495, -0.1641, 0.8215), (-2.499, 0.1335, 1.097), (-2.499, -0.1335, 1.097), (-3.118, 0.122, 0.8041), (-3.118, -0.122, 0.8041), (-3.123, 0.1369, 1.064), (-3.123, -0.1369, 1.064), (-3.213, 0.1098, 0.8097), (-3.213, -0.1098, 0.8097), (-3.217, 0.1233, 1.043), (-3.217, -0.1233, 1.043), (-0.2981, 0.1649, 1.444), (-0.2981, -0.1649, 1.444), (0.0, 0.1649, 1.444), (0.0, -0.1649, 1.444), (0.0, 0.07857, 1.591), (0.0, -0.07857, 1.591), (-0.1434, 0.07857, 1.591), (-0.1434, -0.07857, 1.591), (0.0, 0.3, 2.66), (0.0, 0.5196, 2.44), (0.0, 0.6, 2.14), (0.0, 0.5196, 1.84), (0.0, 0.3, 1.621), (0.0, 4.53e-08, 2.74), (-0.2598, 0.15, 2.66), (-0.45, 0.2598, 2.44), (-0.5196, 0.3, 2.14), (-0.45, 0.2598, 1.84), (-0.2598, 0.15, 1.621), (-0.2598, -0.15, 2.66), (-0.45, -0.2598, 2.44), (-0.5196, -0.3, 2.14), (-0.45, -0.2598, 1.84), (-0.2598, -0.15, 1.621), (0.0, -0.3, 2.66), (0.0, -0.5196, 2.44), (0.0, -0.6, 2.14), (0.0, -0.5196, 1.84), (0.0, -0.3, 1.621), (0.2598, -0.15, 2.66), (0.45, -0.2598, 2.44), (0.5196, -0.3, 2.14), (0.45, -0.2598, 1.84), (0.2598, -0.15, 1.621), (0.2598, 0.15, 2.66), (0.45, 0.2598, 2.44), (0.5196, 0.3, 2.14), (0.45, 0.2598, 1.84), (0.2598, 0.15, 1.621)], [], [(1, 3, 8, 9), (1, 0, 2, 3), (84, 87, 0), (0, 87, 90), (3, 2, 85), (4, 90, 150, 56), (2, 0, 36, 37), (85, 2, 5), (91, 5, 57, 151), (5, 4, 56, 57), (17, 16, 14, 12), (3, 86, 96), (84, 1, 9), (103, 11, 10, 100), (99, 9, 11, 103), (8, 96, 100, 10), (13, 12, 20, 21), (18, 17, 12, 13), (16, 19, 15, 14), (19, 18, 13, 15), (11, 9, 18, 19), (10, 11, 19, 16), (9, 8, 17, 18), (8, 10, 16, 17), (23, 21, 25, 27), (15, 13, 21, 23), (12, 14, 22, 20), (14, 15, 23, 22), (26, 27, 31, 30), (20, 22, 26, 24), (22, 23, 27, 26), (21, 20, 24, 25), (29, 28, 30, 31), (25, 24, 28, 29), (27, 25, 29, 31), (26, 30, 35, 33), (32, 33, 35, 34), (30, 28, 34, 35), (28, 24, 32, 34), (24, 26, 33, 32), (36, 38, 42, 40), (0, 4, 38, 36), (4, 5, 39, 38), (5, 2, 37, 39), (43, 41, 45, 47), (37, 36, 40, 41), (39, 37, 41, 43), (38, 39, 43, 42), (46, 47, 51, 50), (42, 43, 47, 46), (40, 42, 46, 44), (41, 40, 44, 45), (48, 50, 54, 52), (44, 46, 50, 48), (45, 44, 48, 49), (47, 45, 49, 51), (49, 48, 52, 53), (51, 49, 53, 55), (50, 51, 55, 54), (53, 52, 54, 55), (95, 7, 59, 153), (6, 7, 57, 56), (94, 6, 56, 150), (7, 95, 151, 57), (59, 58, 152, 153), (7, 6, 58, 59), (6, 94, 152, 58), (159, 158, 62, 63), (157, 156, 60, 61), (160, 159, 63, 64), (158, 157, 61, 62), (156, 161, 60), (63, 62, 67, 68), (61, 60, 65, 66), (64, 63, 68, 69), (62, 61, 66, 67), (60, 161, 65), (66, 65, 172, 173), (69, 68, 175, 176), (67, 66, 173, 174), (65, 161, 172), (68, 67, 174, 175), (176, 175, 73, 74), (174, 173, 71, 72), (172, 161, 70), (175, 174, 72, 73), (173, 172, 70, 71), (74, 73, 78, 79), (72, 71, 76, 77), (70, 161, 75), (73, 72, 77, 78), (71, 70, 75, 76), (79, 78, 159, 160), (77, 76, 157, 158), (75, 161, 156), (78, 77, 158, 159), (76, 75, 156, 157), (86, 3, 85), (91, 85, 5), (8, 3, 96), (1, 84, 0), (4, 0, 90), (99, 84, 9), (81, 98, 97, 83), (81, 83, 82, 80), (84, 80, 87), (80, 90, 87), (83, 85, 82), (88, 148, 150, 90), (82, 129, 128, 80), (85, 89, 82), (91, 151, 149, 89), (89, 149, 148, 88), (109, 104, 106, 108), (83, 96, 86), (84, 98, 81), (103, 100, 101, 102), (99, 103, 102, 98), (97, 101, 100, 96), (105, 113, 112, 104), (110, 105, 104, 109), (108, 106, 107, 111), (111, 107, 105, 110), (102, 111, 110, 98), (101, 108, 111, 102), (98, 110, 109, 97), (97, 109, 108, 101), (115, 119, 117, 113), (107, 115, 113, 105), (104, 112, 114, 106), (106, 114, 115, 107), (118, 122, 123, 119), (112, 116, 118, 114), (114, 118, 119, 115), (113, 117, 116, 112), (121, 123, 122, 120), (117, 121, 120, 116), (119, 123, 121, 117), (118, 125, 127, 122), (124, 126, 127, 125), (122, 127, 126, 120), (120, 126, 124, 116), (116, 124, 125, 118), (128, 132, 134, 130), (80, 128, 130, 88), (88, 130, 131, 89), (89, 131, 129, 82), (135, 139, 137, 133), (129, 133, 132, 128), (131, 135, 133, 129), (130, 134, 135, 131), (138, 142, 143, 139), (134, 138, 139, 135), (132, 136, 138, 134), (133, 137, 136, 132), (140, 144, 146, 142), (136, 140, 142, 138), (137, 141, 140, 136), (139, 143, 141, 137), (141, 145, 144, 140), (143, 147, 145, 141), (142, 146, 147, 143), (145, 147, 146, 144), (95, 153, 155, 93), (92, 148, 149, 93), (94, 150, 148, 92), (93, 149, 151, 95), (155, 153, 152, 154), (93, 155, 154, 92), (92, 154, 152, 94), (159, 165, 164, 158), (157, 163, 162, 156), (160, 166, 165, 159), (158, 164, 163, 157), (156, 162, 161), (165, 170, 169, 164), (163, 168, 167, 162), (166, 171, 170, 165), (164, 169, 168, 163), (162, 167, 161), (168, 173, 172, 167), (171, 176, 175, 170), (169, 174, 173, 168), (167, 172, 161), (170, 175, 174, 169), (176, 181, 180, 175), (174, 179, 178, 173), (172, 177, 161), (175, 180, 179, 174), (173, 178, 177, 172), (181, 186, 185, 180), (179, 184, 183, 178), (177, 182, 161), (180, 185, 184, 179), (178, 183, 182, 177), (186, 160, 159, 185), (184, 158, 157, 183), (182, 156, 161), (185, 159, 158, 184), (183, 157, 156, 182), (86, 85, 83), (91, 89, 85), (97, 96, 83), (81, 80, 84), (88, 90, 80), (99, 98, 84), (176, 171, 155, 153), (181, 176, 153, 59), (186, 181, 59, 58), (160, 186, 58, 152), (152, 154, 79, 160), (171, 166, 154, 155)])
_uv = me_cube_002.uv_layers.new(name='UVMap')
_uv.uv.foreach_set('vector', [0.4792, 0.7396, 0.4792, 0.7396, 0.4792, 0.7396, 0.4792, 0.7396, 0.8345, 0.3921, 0.8345, 0.3921, 0.8345, 0.3921, 0.8345, 0.3921, 0.8345, 0.3921, 0.8345, 0.3921, 0.8345, 0.3921, 0.8345, 0.3921, 0.8345, 0.3921, 0.8345, 0.3921, 0.8345, 0.3921, 0.8345, 0.3921, 0.8345, 0.3921, 0.8345, 0.3921, 0.8345, 0.3921, 0.8345, 0.3921, 0.8345, 0.3921, 0.8345, 0.3921, 0.8345, 0.3921, 0.8345, 0.3921, 0.8345, 0.3921, 0.8345, 0.3921, 0.8345, 0.3921, 0.8345, 0.3921, 0.8345, 0.3921, 0.8345, 0.3921, 0.8345, 0.3921, 0.8345, 0.3921, 0.8345, 0.3921, 0.8345, 0.3921, 0.8345, 0.3921, 0.8345, 0.3921, 0.4583, 0.6927, 0.4583, 0.6927, 0.4583, 0.6927, 0.4583, 0.6927, 0.4583, 0.6927, 0.4583, 0.6927, 0.4583, 0.6927, 0.4792, 0.7396, 0.4792, 0.7396, 0.4792, 0.7396, 0.4583, 0.6927, 0.4583, 0.6927, 0.4583, 0.6927, 0.4583, 0.6927, 0.4583, 0.6927, 0.4583, 0.6927, 0.4583, 0.6927, 0.4583, 0.6927, 0.4583, 0.6927, 0.4583, 0.6927, 0.4583, 0.6927, 0.4583, 0.6927, 0.4583, 0.6927, 0.4583, 0.6927, 0.4583, 0.6927, 0.4583, 0.6927, 0.4792, 0.7396, 0.4792, 0.7396, 0.4792, 0.7396, 0.4792, 0.7396, 0.4583, 0.6927, 0.4583, 0.6927, 0.4583, 0.6927, 0.4583, 0.6927, 0.4583, 0.6927, 0.4583, 0.6927, 0.4583, 0.6927, 0.4583, 0.6927, 0.4583, 0.6927, 0.4583, 0.6927, 0.4583, 0.6927, 0.4583, 0.6927, 0.4583, 0.6927, 0.4583, 0.6927, 0.4583, 0.6927, 0.4583, 0.6927, 0.4583, 0.6927, 0.4583, 0.6927, 0.4583, 0.6927, 0.4583, 0.6927, 0.4583, 0.6927, 0.4583, 0.6927, 0.4583, 0.6927, 0.4583, 0.6927, 0.4583, 0.6927, 0.4583, 0.6927, 0.4583, 0.6927, 0.4583, 0.6927, 0.4583, 0.6927, 0.4583, 0.6927, 0.4583, 0.6927, 0.4583, 0.6927, 0.4583, 0.6927, 0.4583, 0.6927, 0.4583, 0.6927, 0.4583, 0.6927, 0.4583, 0.6927, 0.4583, 0.6927, 0.4583, 0.6927, 0.4583, 0.6927, 0.4479, 0.2552, 0.4479, 0.2552, 0.4479, 0.2552, 0.4479, 0.2552, 0.4583, 0.6927, 0.4583, 0.6927, 0.4583, 0.6927, 0.4583, 0.6927, 0.4583, 0.6927, 0.4583, 0.6927, 0.4583, 0.6927, 0.4583, 0.6927, 0.4583, 0.6927, 0.4583, 0.6927, 0.4583, 0.6927, 0.4583, 0.6927, 0.4479, 0.2552, 0.4479, 0.2552, 0.4479, 0.2552, 0.4479, 0.2552, 0.4479, 0.2552, 0.4479, 0.2552, 0.4479, 0.2552, 0.4479, 0.2552, 0.4479, 0.2552, 0.4479, 0.2552, 0.4479, 0.2552, 0.4479, 0.2552, 0.4479, 0.2552, 0.4479, 0.2552, 0.4479, 0.2552, 0.4479, 0.2552, 0.4479, 0.2552, 0.4479, 0.2552, 0.4479, 0.2552, 0.4479, 0.2552, 0.4479, 0.2552, 0.4479, 0.2552, 0.4479, 0.2552, 0.4479, 0.2552, 0.4479, 0.2552, 0.4479, 0.2552, 0.4479, 0.2552, 0.4479, 0.2552, 0.4479, 0.2552, 0.4479, 0.2552, 0.4479, 0.2552, 0.4479, 0.2552, 0.2031, 0.7865, 0.2031, 0.7865, 0.2031, 0.7865, 0.2031, 0.7865, 0.8345, 0.3921, 0.8345, 0.3921, 0.8345, 0.3921, 0.8345, 0.3921, 0.8345, 0.3921, 0.8345, 0.3921, 0.8345, 0.3921, 0.8345, 0.3921, 0.8345, 0.3921, 0.8345, 0.3921, 0.8345, 0.3921, 0.8345, 0.3921, 0.2031, 0.7865, 0.2031, 0.7865, 0.2031, 0.7865, 0.2031, 0.7865, 0.2031, 0.7865, 0.2031, 0.7865, 0.2031, 0.7865, 0.2031, 0.7865, 0.2031, 0.7865, 0.2031, 0.7865, 0.2031, 0.7865, 0.2031, 0.7865, 0.2031, 0.7865, 0.2031, 0.7865, 0.2031, 0.7865, 0.2031, 0.7865, 0.2031, 0.7865, 0.2031, 0.7865, 0.2031, 0.7865, 0.2031, 0.7865, 0.2031, 0.7865, 0.2031, 0.7865, 0.2031, 0.7865, 0.2031, 0.7865, 0.2031, 0.7865, 0.2031, 0.7865, 0.2031, 0.7865, 0.2031, 0.7865, 0.2031, 0.7865, 0.2031, 0.7865, 0.2031, 0.7865, 0.2031, 0.7865, 0.2031, 0.7865, 0.2031, 0.7865, 0.2031, 0.7865, 0.2031, 0.7865, 0.2031, 0.7865, 0.2031, 0.7865, 0.2031, 0.7865, 0.2031, 0.7865, 0.2031, 0.7865, 0.2031, 0.7865, 0.2031, 0.7865, 0.2031, 0.7865, 0.2031, 0.7865, 0.2031, 0.7865, 0.2031, 0.7865, 0.2031, 0.7865, 0.2031, 0.7865, 0.2031, 0.7865, 0.2031, 0.7865, 0.2031, 0.7865, 0.2031, 0.7865, 0.2031, 0.7865, 0.2031, 0.7865, 0.2031, 0.7865, 0.2031, 0.7865, 0.2031, 0.7865, 0.2031, 0.7865, 0.2031, 0.7865, 0.2031, 0.7865, 0.2031, 0.7865, 0.2031, 0.7865, 0.2031, 0.7865, 0.2031, 0.7865, 0.2031, 0.7865, 0.2031, 0.7865, 0.2031, 0.7865, 0.2031, 0.7865, 0.2031, 0.7865, 0.2031, 0.7865, 0.2031, 0.7865, 0.2031, 0.7865, 0.2031, 0.7865, 0.2031, 0.7865, 0.2031, 0.7865, 0.2031, 0.7865, 0.2031, 0.7865, 0.2031, 0.7865, 0.2031, 0.7865, 0.2031, 0.7865, 0.2031, 0.7865, 0.2031, 0.7865, 0.2031, 0.7865, 0.2031, 0.7865, 0.2031, 0.7865, 0.2031, 0.7865, 0.2031, 0.7865, 0.2031, 0.7865, 0.2031, 0.7865, 0.2031, 0.7865, 0.2031, 0.7865, 0.2031, 0.7865, 0.2031, 0.7865, 0.2031, 0.7865, 0.2031, 0.7865, 0.2031, 0.7865, 0.2031, 0.7865, 0.2031, 0.7865, 0.2031, 0.7865, 0.2031, 0.7865, 0.2031, 0.7865, 0.2031, 0.7865, 0.2031, 0.7865, 0.2031, 0.7865, 0.2031, 0.7865, 0.2031, 0.7865, 0.2031, 0.7865, 0.2031, 0.7865, 0.2031, 0.7865, 0.2031, 0.7865, 0.2031, 0.7865, 0.2031, 0.7865, 0.2031, 0.7865, 0.2031, 0.7865, 0.2031, 0.7865, 0.2031, 0.7865, 0.2031, 0.7865, 0.2031, 0.7865, 0.2031, 0.7865, 0.2031, 0.7865, 0.2031, 0.7865, 0.2031, 0.7865, 0.2031, 0.7865, 0.2031, 0.7865, 0.2031, 0.7865, 0.2031, 0.7865, 0.2031, 0.7865, 0.2031, 0.7865, 0.2031, 0.7865, 0.2031, 0.7865, 0.2031, 0.7865, 0.2031, 0.7865, 0.2031, 0.7865, 0.2031, 0.7865, 0.2031, 0.7865, 0.2031, 0.7865, 0.2031, 0.7865, 0.2031, 0.7865, 0.2031, 0.7865, 0.2031, 0.7865, 0.2031, 0.7865, 0.2031, 0.7865, 0.2031, 0.7865, 0.2031, 0.7865, 0.2031, 0.7865, 0.2031, 0.7865, 0.2031, 0.7865, 0.2031, 0.7865, 0.2031, 0.7865, 0.2031, 0.7865, 0.2031, 0.7865, 0.2031, 0.7865, 0.2031, 0.7865, 0.2031, 0.7865, 0.2031, 0.7865, 0.2031, 0.7865, 0.2031, 0.7865, 0.2031, 0.7865, 0.2031, 0.7865, 0.2031, 0.7865, 0.2031, 0.7865, 0.2031, 0.7865, 0.2031, 0.7865, 0.2031, 0.7865, 0.2031, 0.7865, 0.2031, 0.7865, 0.2031, 0.7865, 0.2031, 0.7865, 0.2031, 0.7865, 0.2031, 0.7865, 0.2031, 0.7865, 0.2031, 0.7865, 0.2031, 0.7865, 0.2031, 0.7865, 0.2031, 0.7865, 0.2031, 0.7865, 0.2031, 0.7865, 0.2031, 0.7865, 0.2031, 0.7865, 0.2031, 0.7865, 0.2031, 0.7865, 0.2031, 0.7865, 0.2031, 0.7865, 0.2031, 0.7865, 0.2031, 0.7865, 0.2031, 0.7865, 0.2031, 0.7865, 0.2031, 0.7865, 0.2031, 0.7865, 0.2031, 0.7865, 0.2031, 0.7865, 0.2031, 0.7865, 0.2031, 0.7865, 0.2031, 0.7865, 0.2031, 0.7865, 0.2031, 0.7865, 0.2031, 0.7865, 0.2031, 0.7865, 0.2031, 0.7865, 0.2031, 0.7865, 0.2031, 0.7865, 0.2031, 0.7865, 0.2031, 0.7865, 0.2031, 0.7865, 0.2031, 0.7865, 0.8345, 0.3921, 0.8345, 0.3921, 0.8345, 0.3921, 0.8345, 0.3921, 0.8345, 0.3921, 0.8345, 0.3921, 0.4583, 0.6927, 0.4583, 0.6927, 0.4583, 0.6927, 0.8345, 0.3921, 0.8345, 0.3921, 0.8345, 0.3921, 0.8345, 0.3921, 0.8345, 0.3921, 0.8345, 0.3921, 0.4583, 0.6927, 0.4583, 0.6927, 0.4583, 0.6927, 0.4583, 0.6927, 0.4583, 0.6927, 0.4583, 0.6927, 0.4583, 0.6927, 0.8345, 0.3921, 0.8345, 0.3921, 0.8345, 0.3921, 0.8345, 0.3921, 0.8345, 0.3921, 0.8345, 0.3921, 0.8345, 0.3921, 0.8345, 0.3921, 0.8345, 0.3921, 0.8345, 0.3921, 0.8345, 0.3921, 0.8345, 0.3921, 0.8345, 0.3921, 0.8345, 0.3921, 0.8345, 0.3921, 0.8345, 0.3921, 0.8345, 0.3921, 0.8345, 0.3921, 0.8345, 0.3921, 0.8345, 0.3921, 0.8345, 0.3921, 0.8345, 0.3921, 0.8345, 0.3921, 0.8345, 0.3921, 0.8345, 0.3921, 0.8345, 0.3921, 0.8345, 0.3921, 0.8345, 0.3921, 0.8345, 0.3921, 0.8345, 0.3921, 0.8345, 0.3921, 0.8345, 0.3921, 0.4583, 0.6927, 0.4583, 0.6927, 0.4583, 0.6927, 0.4583, 0.6927, 0.4583, 0.6927, 0.4583, 0.6927, 0.4583, 0.6927, 0.4792, 0.7396, 0.4792, 0.7396, 0.4792, 0.7396, 0.4583, 0.6927, 0.4583, 0.6927, 0.4583, 0.6927, 0.4583, 0.6927, 0.4583, 0.6927, 0.4583, 0.6927, 0.4583, 0.6927, 0.4583, 0.6927, 0.4583, 0.6927, 0.4583, 0.6927, 0.4583, 0.6927, 0.4583, 0.6927, 0.4792, 0.7396, 0.4792, 0.7396, 0.4792, 0.7396, 0.4792, 0.7396, 0.4583, 0.6927, 0.4583, 0.6927, 0.4583, 0.6927, 0.4583, 0.6927, 0.4583, 0.6927, 0.4583, 0.6927, 0.4583, 0.6927, 0.4583, 0.6927, 0.4583, 0.6927, 0.4583, 0.6927, 0.4583, 0.6927, 0.4583, 0.6927, 0.4583, 0.6927, 0.4583, 0.6927, 0.4583, 0.6927, 0.4583, 0.6927, 0.4583, 0.6927, 0.4583, 0.6927, 0.4583, 0.6927, 0.4583, 0.6927, 0.4583, 0.6927, 0.4583, 0.6927, 0.4583, 0.6927, 0.4583, 0.6927, 0.4583, 0.6927, 0.4583, 0.6927, 0.4583, 0.6927, 0.4583, 0.6927, 0.4583, 0.6927, 0.4583, 0.6927, 0.4583, 0.6927, 0.4583, 0.6927, 0.4583, 0.6927, 0.4583, 0.6927, 0.4583, 0.6927, 0.4583, 0.6927, 0.4583, 0.6927, 0.4583, 0.6927, 0.4583, 0.6927, 0.4583, 0.6927, 0.4583, 0.6927, 0.4583, 0.6927, 0.4583, 0.6927, 0.4583, 0.6927, 0.4479, 0.2552, 0.4479, 0.2552, 0.4479, 0.2552, 0.4479, 0.2552, 0.4583, 0.6927, 0.4583, 0.6927, 0.4583, 0.6927, 0.4583, 0.6927, 0.4583, 0.6927, 0.4583, 0.6927, 0.4583, 0.6927, 0.4583, 0.6927, 0.4583, 0.6927, 0.4583, 0.6927, 0.4583, 0.6927, 0.4583, 0.6927, 0.4479, 0.2552, 0.4479, 0.2552, 0.4479, 0.2552, 0.4479, 0.2552, 0.4479, 0.2552, 0.4479, 0.2552, 0.4479, 0.2552, 0.4479, 0.2552, 0.4479, 0.2552, 0.4479, 0.2552, 0.4479, 0.2552, 0.4479, 0.2552, 0.4479, 0.2552, 0.4479, 0.2552, 0.4479, 0.2552, 0.4479, 0.2552, 0.4479, 0.2552, 0.4479, 0.2552, 0.4479, 0.2552, 0.4479, 0.2552, 0.4479, 0.2552, 0.4479, 0.2552, 0.4479, 0.2552, 0.4479, 0.2552, 0.4479, 0.2552, 0.4479, 0.2552, 0.4479, 0.2552, 0.4479, 0.2552, 0.4479, 0.2552, 0.4479, 0.2552, 0.4479, 0.2552, 0.4479, 0.2552, 0.2031, 0.7865, 0.2031, 0.7865, 0.2031, 0.7865, 0.2031, 0.7865, 0.8345, 0.3921, 0.8345, 0.3921, 0.8345, 0.3921, 0.8345, 0.3921, 0.8345, 0.3921, 0.8345, 0.3921, 0.8345, 0.3921, 0.8345, 0.3921, 0.8345, 0.3921, 0.8345, 0.3921, 0.8345, 0.3921, 0.8345, 0.3921, 0.2031, 0.7865, 0.2031, 0.7865, 0.2031, 0.7865, 0.2031, 0.7865, 0.2031, 0.7865, 0.2031, 0.7865, 0.2031, 0.7865, 0.2031, 0.7865, 0.2031, 0.7865, 0.2031, 0.7865, 0.2031, 0.7865, 0.2031, 0.7865, 0.2031, 0.7865, 0.2031, 0.7865, 0.2031, 0.7865, 0.2031, 0.7865, 0.2031, 0.7865, 0.2031, 0.7865, 0.2031, 0.7865, 0.2031, 0.7865, 0.2031, 0.7865, 0.2031, 0.7865, 0.2031, 0.7865, 0.2031, 0.7865, 0.2031, 0.7865, 0.2031, 0.7865, 0.2031, 0.7865, 0.2031, 0.7865, 0.2031, 0.7865, 0.2031, 0.7865, 0.2031, 0.7865, 0.2031, 0.7865, 0.2031, 0.7865, 0.2031, 0.7865, 0.2031, 0.7865, 0.2031, 0.7865, 0.2031, 0.7865, 0.2031, 0.7865, 0.2031, 0.7865, 0.2031, 0.7865, 0.2031, 0.7865, 0.2031, 0.7865, 0.2031, 0.7865, 0.2031, 0.7865, 0.2031, 0.7865, 0.2031, 0.7865, 0.2031, 0.7865, 0.2031, 0.7865, 0.2031, 0.7865, 0.2031, 0.7865, 0.2031, 0.7865, 0.2031, 0.7865, 0.2031, 0.7865, 0.2031, 0.7865, 0.2031, 0.7865, 0.2031, 0.7865, 0.2031, 0.7865, 0.2031, 0.7865, 0.2031, 0.7865, 0.2031, 0.7865, 0.2031, 0.7865, 0.2031, 0.7865, 0.2031, 0.7865, 0.2031, 0.7865, 0.2031, 0.7865, 0.2031, 0.7865, 0.2031, 0.7865, 0.2031, 0.7865, 0.2031, 0.7865, 0.2031, 0.7865, 0.2031, 0.7865, 0.2031, 0.7865, 0.2031, 0.7865, 0.2031, 0.7865, 0.2031, 0.7865, 0.2031, 0.7865, 0.2031, 0.7865, 0.2031, 0.7865, 0.2031, 0.7865, 0.2031, 0.7865, 0.2031, 0.7865, 0.2031, 0.7865, 0.2031, 0.7865, 0.2031, 0.7865, 0.2031, 0.7865, 0.2031, 0.7865, 0.2031, 0.7865, 0.2031, 0.7865, 0.2031, 0.7865, 0.2031, 0.7865, 0.2031, 0.7865, 0.2031, 0.7865, 0.2031, 0.7865, 0.2031, 0.7865, 0.2031, 0.7865, 0.2031, 0.7865, 0.2031, 0.7865, 0.2031, 0.7865, 0.2031, 0.7865, 0.2031, 0.7865, 0.2031, 0.7865, 0.2031, 0.7865, 0.2031, 0.7865, 0.2031, 0.7865, 0.2031, 0.7865, 0.2031, 0.7865, 0.2031, 0.7865, 0.2031, 0.7865, 0.2031, 0.7865, 0.2031, 0.7865, 0.2031, 0.7865, 0.2031, 0.7865, 0.2031, 0.7865, 0.2031, 0.7865, 0.2031, 0.7865, 0.2031, 0.7865, 0.2031, 0.7865, 0.2031, 0.7865, 0.2031, 0.7865, 0.2031, 0.7865, 0.2031, 0.7865, 0.2031, 0.7865, 0.2031, 0.7865, 0.2031, 0.7865, 0.2031, 0.7865, 0.2031, 0.7865, 0.2031, 0.7865, 0.2031, 0.7865, 0.2031, 0.7865, 0.2031, 0.7865, 0.2031, 0.7865, 0.2031, 0.7865, 0.2031, 0.7865, 0.2031, 0.7865, 0.2031, 0.7865, 0.2031, 0.7865, 0.2031, 0.7865, 0.2031, 0.7865, 0.2031, 0.7865, 0.2031, 0.7865, 0.2031, 0.7865, 0.2031, 0.7865, 0.2031, 0.7865, 0.2031, 0.7865, 0.2031, 0.7865, 0.2031, 0.7865, 0.2031, 0.7865, 0.2031, 0.7865, 0.2031, 0.7865, 0.2031, 0.7865, 0.2031, 0.7865, 0.2031, 0.7865, 0.2031, 0.7865, 0.2031, 0.7865, 0.2031, 0.7865, 0.2031, 0.7865, 0.2031, 0.7865, 0.2031, 0.7865, 0.2031, 0.7865, 0.2031, 0.7865, 0.2031, 0.7865, 0.2031, 0.7865, 0.2031, 0.7865, 0.2031, 0.7865, 0.2031, 0.7865, 0.2031, 0.7865, 0.2031, 0.7865, 0.2031, 0.7865, 0.2031, 0.7865, 0.2031, 0.7865, 0.2031, 0.7865, 0.2031, 0.7865, 0.2031, 0.7865, 0.2031, 0.7865, 0.2031, 0.7865, 0.2031, 0.7865, 0.2031, 0.7865, 0.2031, 0.7865, 0.2031, 0.7865, 0.2031, 0.7865, 0.2031, 0.7865, 0.2031, 0.7865, 0.2031, 0.7865, 0.2031, 0.7865, 0.2031, 0.7865, 0.2031, 0.7865, 0.2031, 0.7865, 0.2031, 0.7865, 0.2031, 0.7865, 0.2031, 0.7865, 0.2031, 0.7865, 0.2031, 0.7865, 0.2031, 0.7865, 0.2031, 0.7865, 0.2031, 0.7865, 0.2031, 0.7865, 0.2031, 0.7865, 0.2031, 0.7865, 0.2031, 0.7865, 0.2031, 0.7865, 0.2031, 0.7865, 0.2031, 0.7865, 0.2031, 0.7865, 0.2031, 0.7865, 0.2031, 0.7865, 0.2031, 0.7865, 0.8345, 0.3921, 0.8345, 0.3921, 0.8345, 0.3921, 0.8345, 0.3921, 0.8345, 0.3921, 0.8345, 0.3921, 0.4583, 0.6927, 0.4583, 0.6927, 0.4583, 0.6927, 0.8345, 0.3921, 0.8345, 0.3921, 0.8345, 0.3921, 0.8345, 0.3921, 0.8345, 0.3921, 0.8345, 0.3921, 0.4583, 0.6927, 0.4583, 0.6927, 0.4583, 0.6927, 0.2031, 0.7865, 0.2031, 0.7865, 0.2031, 0.7865, 0.2031, 0.7865, 0.2031, 0.7865, 0.2031, 0.7865, 0.2031, 0.7865, 0.2031, 0.7865, 0.2031, 0.7865, 0.2031, 0.7865, 0.2031, 0.7865, 0.2031, 0.7865, 0.2031, 0.7865, 0.2031, 0.7865, 0.2031, 0.7865, 0.2031, 0.7865, 0.2031, 0.7865, 0.2031, 0.7865, 0.2031, 0.7865, 0.2031, 0.7865, 0.2031, 0.7865, 0.2031, 0.7865, 0.2031, 0.7865, 0.2031, 0.7865])
me_cube_002.materials.append(mat_default)
me_cube_002.use_remesh_preserve_volume = False
me_cube_002.use_remesh_preserve_attributes = False
me_cube_002.use_mirror_vertex_groups = False
me_cube_002.update()
arm_armature_001 = bpy.data.armatures.new('Armature.001')  # bones are not reproduced
arm_armature_002 = bpy.data.armatures.new('Armature.002')  # bones are not reproduced

# ---- objects
ob_armature = bpy.data.objects.new('Armature', arm_armature_001)
ob_person = bpy.data.objects.new('Person', me_cube_001)
ob_body = bpy.data.objects.new('Body', arm_armature_002)
ob_mesh = bpy.data.objects.new('Mesh', me_cube_002)

# ---- transforms, parenting, visibility, modifiers, constraints
ob_armature.location = (0.0, 0.0, 4.45)
ob_armature.show_in_front = True
ob_armature.lineart.crease_threshold = 0.0
ob_person.parent = ob_armature
ob_person.matrix_parent_inverse = Matrix(((1.0, -0.0, 0.0, -0.0), (-0.0, 1.0, -0.0, 0.0), (0.0, -0.0, 1.0, -4.45), (-0.0, 0.0, -0.0, 1.0)))
ob_person.location = (0.0, 0.0, 4.447)
ob_person.lock_rotations_4d = False
ob_person.empty_display_type = 'ARROWS'
ob_person.lineart.crease_threshold = 0.0
_vg = ob_person.vertex_groups.new(name='Bone')
for _i, _w in zip([0, 80, 85, 87, 90, 91, 150], [0.02424, 0.02424, 0.2309, 0.7317, 0.1989, 0.08318, 0.007812]): _vg.add([_i], _w, 'REPLACE')
_vg = ob_person.vertex_groups.new(name='Bone.001')
for _i, _w in zip([0, 1, 2, 3, 4, 5, 6, 7, 36, 37, 56, 57, 58, 59, 85, 87, 90, 91, 150, 151], [0.8401, 0.03404, 0.8594, 0.01025, 0.1437, 0.1322, 0.1825, 0.2464, 0.02927, 0.02781, 0.2972, 0.432, 0.01432, 0.02283, 0.2493, 0.05536, 0.00546, 0.1342, 0.05378, 0.02669]): _vg.add([_i], _w, 'REPLACE')
_vg = ob_person.vertex_groups.new(name='Bone.003')
for _i, _w in zip([0, 2, 4, 5, 6, 7, 38, 39, 56, 57], [0.05883, 0.05412, 0.7687, 0.7791, 0.09696, 0.07933, 0.006901, 0.003005, 0.1711, 0.1313]): _vg.add([_i], _w, 'REPLACE')
_vg = ob_person.vertex_groups.new(name='Bone.005')
for _i, _w in zip([0, 2, 4, 5, 36, 37, 38, 39, 40, 41, 42, 43, 44, 45, 46, 47, 50, 51], [0.0094, 0.004536, 0.05253, 0.05164, 0.9488, 0.9486, 0.9616, 0.9639, 0.9653, 0.9644, 0.9916, 0.9921, 0.532, 0.5332, 0.9268, 0.9265, 0.006315, 0.00789]): _vg.add([_i], _w, 'REPLACE')
_vg = ob_person.vertex_groups.new(name='Bone.006')
for _i, _w in zip([40, 41, 44, 45, 46, 47, 48, 49, 50, 51, 52, 53, 54, 55], [0.0145, 0.01629, 0.4679, 0.4667, 0.07315, 0.0734, 0.9797, 0.9793, 0.9718, 0.9711, 0.9888, 0.9885, 0.9867, 0.9861]): _vg.add([_i], _w, 'REPLACE')
_vg = ob_person.vertex_groups.new(name='Bone.002')
for _i, _w in zip([80, 81, 82, 83, 85, 87, 88, 89, 90, 91, 92, 93, 128, 129, 148, 149, 150, 151, 154, 155], [0.8401, 0.03404, 0.8594, 0.01025, 0.2493, 0.05536, 0.1436, 0.1322, 0.00542, 0.1342, 0.1813, 0.2462, 0.02926, 0.02781, 0.2968, 0.4319, 0.05369, 0.02663, 0.005694, 0.02256]): _vg.add([_i], _w, 'REPLACE')
_vg = ob_person.vertex_groups.new(name='Bone.004')
for _i, _w in zip([80, 82, 88, 89, 92, 93, 130, 131, 148, 149], [0.05883, 0.05412, 0.7687, 0.7791, 0.09637, 0.0792, 0.006899, 0.003005, 0.1708, 0.1312]): _vg.add([_i], _w, 'REPLACE')
_vg = ob_person.vertex_groups.new(name='Bone.007')
for _i, _w in zip([80, 82, 88, 89, 128, 129, 130, 131, 132, 133, 134, 135, 136, 137, 138, 139, 142, 143], [0.0094, 0.004536, 0.05253, 0.05164, 0.9488, 0.9486, 0.9616, 0.9639, 0.9653, 0.9644, 0.9916, 0.9921, 0.532, 0.5332, 0.9268, 0.9265, 0.006315, 0.00789]): _vg.add([_i], _w, 'REPLACE')
_vg = ob_person.vertex_groups.new(name='Bone.008')
for _i, _w in zip([132, 133, 136, 137, 138, 139, 140, 141, 142, 143, 144, 145, 146, 147], [0.0145, 0.01629, 0.4679, 0.4667, 0.07315, 0.0734, 0.9797, 0.9793, 0.9718, 0.9711, 0.9888, 0.9885, 0.9867, 0.9861]): _vg.add([_i], _w, 'REPLACE')
_vg = ob_person.vertex_groups.new(name='Bone.009')
for _i, _w in zip([6, 7, 56, 57, 58, 59, 79, 85, 87, 90, 91, 92, 93, 94, 95, 148, 149, 150, 151, 152, 153, 154, 155, 166, 171, 181, 186], [0.4557, 0.3914, 0.3861, 0.2737, 0.08784, 0.09518, 0.01684, 0.2576, 0.1184, 0.6808, 0.5875, 0.453, 0.3907, 0.7469, 0.7402, 0.3852, 0.2733, 0.8052, 0.7976, 0.0494, 0.03025, 0.07754, 0.09382, 0.006481, 0.01833, 0.03181, 0.01831]): _vg.add([_i], _w, 'REPLACE')
_vg = ob_person.vertex_groups.new(name='Bone.010')
for _i, _w in zip([6, 7, 56, 57, 58, 59, 60, 61, 62, 63, 64, 65, 66, 67, 68, 69, 70, 71, 72, 73, 74, 75, 76, 77, 78, 79, 91, 92, 93, 94, 95, 148, 149, 150, 151, 152, 153, 154, 155, 156, 157, 158, 159, 160, 161, 162, 163, 164, 165, 166, 167, 168, 169, 170, 171, 172, 173, 174, 175, 176, 177, 178, 179, 180, 181, 182, 183, 184, 185, 186], [0.2329, 0.2487, 0.09866, 0.1133, 0.8579, 0.8493, 0.9995, 0.9993, 0.9987, 0.997, 0.9921, 0.9995, 0.9994, 0.9988, 0.9972, 0.9927, 0.9992, 0.9987, 0.9971, 0.9929, 0.9807, 0.999, 0.9979, 0.9946, 0.9845, 0.9449, 0.01485, 0.2374, 0.2498, 0.2017, 0.2113, 0.1002, 0.1139, 0.07288, 0.09697, 0.9487, 0.953, 0.8754, 0.851, 0.9993, 0.9989, 0.9976, 0.9931, 0.9762, 0.9994, 0.999, 0.9979, 0.9949, 0.9863, 0.9552, 0.999, 0.9977, 0.9943, 0.9842, 0.9459, 0.9993, 0.999, 0.9978, 0.9938, 0.9793, 0.9988, 0.9973, 0.9932, 0.9809, 0.9341, 0.9989, 0.9975, 0.9939, 0.9834, 0.9451]): _vg.add([_i], _w, 'REPLACE')
_vg = ob_person.vertex_groups.new(name='Bone.011')
for _i, _w in zip([1, 3, 8, 9, 10, 11, 81, 83, 84, 86, 96, 97, 98, 99, 100, 101, 102, 103], [0.6685, 0.1437, 0.01725, 0.08614, 0.07267, 0.08159, 0.6685, 0.1437, 0.9108, 0.7881, 0.684, 0.01725, 0.08614, 0.7334, 0.08709, 0.07267, 0.08159, 0.08208]): _vg.add([_i], _w, 'REPLACE')
_vg = ob_person.vertex_groups.new(name='Bone.012')
for _i, _w in zip([1, 3, 8, 9, 10, 11, 16, 17, 18, 19, 86, 96, 99, 100, 101, 102, 103, 108], [0.1343, 0.4034, 0.4717, 0.4433, 0.411, 0.4667, 0.01087, 0.008566, 0.01236, 0.01481, 0.04761, 0.09816, 0.08625, 0.3494, 0.2847, 0.256, 0.3629, 0.007832]): _vg.add([_i], _w, 'REPLACE')
_vg = ob_person.vertex_groups.new(name='Bone.013')
for _i, _w in zip([1, 3, 8, 9, 10, 11, 12, 13, 16, 17, 18, 19, 86, 96, 99, 100, 101, 102, 103], [0.134, 0.4033, 0.4784, 0.4461, 0.05856, 0.06383, 0.09979, 0.09949, 0.08926, 0.8043, 0.8131, 0.07704, 0.0373, 0.04095, 0.02219, 0.02744, 0.01339, 0.01958, 0.04684]): _vg.add([_i], _w, 'REPLACE')
_vg = ob_person.vertex_groups.new(name='Bone.017')
for _i, _w in zip([10, 11, 13, 14, 15, 16, 17, 18, 19, 100, 101, 102, 103], [0.07127, 0.05026, 0.0002454, 0.1522, 0.1538, 0.7015, 0.07505, 0.05676, 0.7238, 0.05667, 0.04193, 0.003951, 0.0258]): _vg.add([_i], _w, 'REPLACE')
_vg = ob_person.vertex_groups.new(name='Bone.018')
for _i, _w in zip([12, 13, 14, 15, 16, 17, 18, 19, 20, 21, 22, 23, 24, 25, 26, 27, 28, 29, 30, 31], [0.8674, 0.8667, 0.8039, 0.8065, 0.1336, 0.08228, 0.08092, 0.1373, 0.9585, 0.9781, 0.9482, 0.9702, 0.07106, 0.8716, 0.0677, 0.8804, 0.02818, 0.5211, 0.0166, 0.536]): _vg.add([_i], _w, 'REPLACE')
_vg = ob_person.vertex_groups.new(name='Bone.020')
for _i, _w in zip([20, 22, 24, 25, 26, 27, 28, 29, 30, 31, 32, 33, 34, 35], [0.001845, 0.006855, 0.9287, 0.1281, 0.9319, 0.1191, 0.9609, 0.4789, 0.9667, 0.4639, 0.9928, 0.9949, 0.9943, 0.9975]): _vg.add([_i], _w, 'REPLACE')
_vg = ob_person.vertex_groups.new(name='Bone.014')
for _i, _w in zip([10, 11, 16, 81, 83, 86, 96, 97, 98, 99, 100, 101, 102, 103, 108, 109, 110, 111], [0.2847, 0.256, 0.007832, 0.1343, 0.4034, 0.04761, 0.09816, 0.4717, 0.4433, 0.08625, 0.3494, 0.411, 0.4667, 0.3629, 0.01087, 0.008566, 0.01236, 0.01481]): _vg.add([_i], _w, 'REPLACE')
_vg = ob_person.vertex_groups.new(name='Bone.015')
for _i, _w in zip([10, 11, 81, 83, 86, 96, 97, 98, 99, 100, 101, 102, 103, 104, 105, 108, 109, 110, 111], [0.01339, 0.01958, 0.134, 0.4033, 0.0373, 0.04095, 0.4784, 0.4461, 0.02219, 0.02744, 0.05856, 0.06383, 0.04684, 0.09979, 0.09949, 0.08926, 0.8043, 0.8131, 0.07704]): _vg.add([_i], _w, 'REPLACE')
_vg = ob_person.vertex_groups.new(name='Bone.016')
for _i, _w in zip([10, 11, 100, 101, 102, 103, 105, 106, 107, 108, 109, 110, 111], [0.04193, 0.003951, 0.05667, 0.07127, 0.05026, 0.0258, 0.0002454, 0.1522, 0.1538, 0.7015, 0.07505, 0.05676, 0.7238]): _vg.add([_i], _w, 'REPLACE')
_vg = ob_person.vertex_groups.new(name='Bone.019')
for _i, _w in zip([104, 105, 106, 107, 108, 109, 110, 111, 112, 113, 114, 115, 116, 117, 118, 119, 120, 121, 122, 123], [0.8674, 0.8667, 0.8039, 0.8065, 0.1336, 0.08228, 0.08092, 0.1373, 0.9585, 0.9781, 0.9482, 0.9702, 0.07106, 0.8716, 0.0677, 0.8804, 0.02818, 0.5211, 0.0166, 0.536]): _vg.add([_i], _w, 'REPLACE')
_vg = ob_person.vertex_groups.new(name='Bone.021')
for _i, _w in zip([112, 114, 116, 117, 118, 119, 120, 121, 122, 123, 124, 125, 126, 127], [0.001845, 0.006855, 0.9287, 0.1281, 0.9319, 0.1191, 0.9609, 0.4789, 0.9667, 0.4639, 0.9928, 0.9949, 0.9943, 0.9975]): _vg.add([_i], _w, 'REPLACE')
_m = ob_person.modifiers.new('Armature', 'ARMATURE')
_m.object = ob_armature
ob_body.location = (0.0, 0.0, 4.45)
ob_body.show_in_front = True
ob_body.lineart.crease_threshold = 0.0
ob_mesh.parent = ob_body
ob_mesh.matrix_parent_inverse = Matrix(((1.0, -0.0, 0.0, -0.0), (-0.0, 1.0, -0.0, 0.0), (0.0, -0.0, 1.0, -4.45), (-0.0, 0.0, -0.0, 1.0)))
ob_mesh.location = (0.0, 0.0, 4.447)
ob_mesh.lock_rotations_4d = False
ob_mesh.empty_display_type = 'ARROWS'
ob_mesh.lineart.crease_threshold = 0.0
_vg = ob_mesh.vertex_groups.new(name='Bone')
for _i, _w in zip([0, 80, 85, 87, 90, 91, 150], [0.02424, 0.02424, 0.2309, 0.7317, 0.1989, 0.08318, 0.007812]): _vg.add([_i], _w, 'REPLACE')
_vg = ob_mesh.vertex_groups.new(name='Bone.001')
for _i, _w in zip([0, 1, 2, 3, 4, 5, 6, 7, 36, 37, 56, 57, 58, 59, 85, 87, 90, 91, 150, 151], [0.8401, 0.03404, 0.8594, 0.01025, 0.1437, 0.1322, 0.1825, 0.2464, 0.02927, 0.02781, 0.2972, 0.432, 0.01432, 0.02283, 0.2493, 0.05536, 0.00546, 0.1342, 0.05378, 0.02669]): _vg.add([_i], _w, 'REPLACE')
_vg = ob_mesh.vertex_groups.new(name='Bone.003')
for _i, _w in zip([0, 2, 4, 5, 6, 7, 38, 39, 56, 57], [0.05883, 0.05412, 0.7687, 0.7791, 0.09696, 0.07933, 0.006901, 0.003005, 0.1711, 0.1313]): _vg.add([_i], _w, 'REPLACE')
_vg = ob_mesh.vertex_groups.new(name='Bone.005')
for _i, _w in zip([0, 2, 4, 5, 36, 37, 38, 39, 40, 41, 42, 43, 44, 45, 46, 47, 50, 51], [0.0094, 0.004536, 0.05253, 0.05164, 0.9488, 0.9486, 0.9616, 0.9639, 0.9653, 0.9644, 0.9916, 0.9921, 0.532, 0.5332, 0.9268, 0.9265, 0.006315, 0.00789]): _vg.add([_i], _w, 'REPLACE')
_vg = ob_mesh.vertex_groups.new(name='Bone.006')
for _i, _w in zip([40, 41, 44, 45, 46, 47, 48, 49, 50, 51, 52, 53, 54, 55], [0.0145, 0.01629, 0.4679, 0.4667, 0.07315, 0.0734, 0.9797, 0.9793, 0.9718, 0.9711, 0.9888, 0.9885, 0.9867, 0.9861]): _vg.add([_i], _w, 'REPLACE')
_vg = ob_mesh.vertex_groups.new(name='Bone.002')
for _i, _w in zip([80, 81, 82, 83, 85, 87, 88, 89, 90, 91, 92, 93, 128, 129, 148, 149, 150, 151, 154, 155], [0.8401, 0.03404, 0.8594, 0.01025, 0.2493, 0.05536, 0.1436, 0.1322, 0.00542, 0.1342, 0.1813, 0.2462, 0.02926, 0.02781, 0.2968, 0.4319, 0.05369, 0.02663, 0.005694, 0.02256]): _vg.add([_i], _w, 'REPLACE')
_vg = ob_mesh.vertex_groups.new(name='Bone.004')
for _i, _w in zip([80, 82, 88, 89, 92, 93, 130, 131, 148, 149], [0.05883, 0.05412, 0.7687, 0.7791, 0.09637, 0.0792, 0.006899, 0.003005, 0.1708, 0.1312]): _vg.add([_i], _w, 'REPLACE')
_vg = ob_mesh.vertex_groups.new(name='Bone.007')
for _i, _w in zip([80, 82, 88, 89, 128, 129, 130, 131, 132, 133, 134, 135, 136, 137, 138, 139, 142, 143], [0.0094, 0.004536, 0.05253, 0.05164, 0.9488, 0.9486, 0.9616, 0.9639, 0.9653, 0.9644, 0.9916, 0.9921, 0.532, 0.5332, 0.9268, 0.9265, 0.006315, 0.00789]): _vg.add([_i], _w, 'REPLACE')
_vg = ob_mesh.vertex_groups.new(name='Bone.008')
for _i, _w in zip([132, 133, 136, 137, 138, 139, 140, 141, 142, 143, 144, 145, 146, 147], [0.0145, 0.01629, 0.4679, 0.4667, 0.07315, 0.0734, 0.9797, 0.9793, 0.9718, 0.9711, 0.9888, 0.9885, 0.9867, 0.9861]): _vg.add([_i], _w, 'REPLACE')
_vg = ob_mesh.vertex_groups.new(name='Bone.009')
for _i, _w in zip([6, 7, 56, 57, 58, 59, 79, 85, 87, 90, 91, 92, 93, 94, 95, 148, 149, 150, 151, 152, 153, 154, 155, 166, 171, 181, 186], [0.4557, 0.3914, 0.3861, 0.2737, 0.08784, 0.09518, 0.01684, 0.2576, 0.1184, 0.6808, 0.5875, 0.453, 0.3907, 0.7469, 0.7402, 0.3852, 0.2733, 0.8052, 0.7976, 0.0494, 0.03025, 0.07754, 0.09382, 0.006481, 0.01833, 0.03181, 0.01831]): _vg.add([_i], _w, 'REPLACE')
_vg = ob_mesh.vertex_groups.new(name='Bone.010')
for _i, _w in zip([6, 7, 56, 57, 58, 59, 60, 61, 62, 63, 64, 65, 66, 67, 68, 69, 70, 71, 72, 73, 74, 75, 76, 77, 78, 79, 91, 92, 93, 94, 95, 148, 149, 150, 151, 152, 153, 154, 155, 156, 157, 158, 159, 160, 161, 162, 163, 164, 165, 166, 167, 168, 169, 170, 171, 172, 173, 174, 175, 176, 177, 178, 179, 180, 181, 182, 183, 184, 185, 186], [0.2329, 0.2487, 0.09866, 0.1133, 0.8579, 0.8493, 0.9995, 0.9993, 0.9987, 0.997, 0.9921, 0.9995, 0.9994, 0.9988, 0.9972, 0.9927, 0.9992, 0.9987, 0.9971, 0.9929, 0.9807, 0.999, 0.9979, 0.9946, 0.9845, 0.9449, 0.01485, 0.2374, 0.2498, 0.2017, 0.2113, 0.1002, 0.1139, 0.07288, 0.09697, 0.9487, 0.953, 0.8754, 0.851, 0.9993, 0.9989, 0.9976, 0.9931, 0.9762, 0.9994, 0.999, 0.9979, 0.9949, 0.9863, 0.9552, 0.999, 0.9977, 0.9943, 0.9842, 0.9459, 0.9993, 0.999, 0.9978, 0.9938, 0.9793, 0.9988, 0.9973, 0.9932, 0.9809, 0.9341, 0.9989, 0.9975, 0.9939, 0.9834, 0.9451]): _vg.add([_i], _w, 'REPLACE')
_vg = ob_mesh.vertex_groups.new(name='Bone.011')
for _i, _w in zip([1, 3, 8, 9, 10, 11, 81, 83, 84, 86, 96, 97, 98, 99, 100, 101, 102, 103], [0.6685, 0.1437, 0.01725, 0.08614, 0.07267, 0.08159, 0.6685, 0.1437, 0.9108, 0.7881, 0.684, 0.01725, 0.08614, 0.7334, 0.08709, 0.07267, 0.08159, 0.08208]): _vg.add([_i], _w, 'REPLACE')
_vg = ob_mesh.vertex_groups.new(name='Bone.012')
for _i, _w in zip([1, 3, 8, 9, 10, 11, 16, 17, 18, 19, 86, 96, 99, 100, 101, 102, 103, 108], [0.1343, 0.4034, 0.4717, 0.4433, 0.411, 0.4667, 0.01087, 0.008566, 0.01236, 0.01481, 0.04761, 0.09816, 0.08625, 0.3494, 0.2847, 0.256, 0.3629, 0.007832]): _vg.add([_i], _w, 'REPLACE')
_vg = ob_mesh.vertex_groups.new(name='Bone.013')
for _i, _w in zip([1, 3, 8, 9, 10, 11, 12, 13, 16, 17, 18, 19, 86, 96, 99, 100, 101, 102, 103], [0.134, 0.4033, 0.4784, 0.4461, 0.05856, 0.06383, 0.09979, 0.09949, 0.08926, 0.8043, 0.8131, 0.07704, 0.0373, 0.04095, 0.02219, 0.02744, 0.01339, 0.01958, 0.04684]): _vg.add([_i], _w, 'REPLACE')
_vg = ob_mesh.vertex_groups.new(name='Bone.017')
for _i, _w in zip([10, 11, 13, 14, 15, 16, 17, 18, 19, 100, 101, 102, 103], [0.07127, 0.05026, 0.0002454, 0.1522, 0.1538, 0.7015, 0.07505, 0.05676, 0.7238, 0.05667, 0.04193, 0.003951, 0.0258]): _vg.add([_i], _w, 'REPLACE')
_vg = ob_mesh.vertex_groups.new(name='Bone.018')
for _i, _w in zip([12, 13, 14, 15, 16, 17, 18, 19, 20, 21, 22, 23, 24, 25, 26, 27, 28, 29, 30, 31], [0.8674, 0.8667, 0.8039, 0.8065, 0.1336, 0.08228, 0.08092, 0.1373, 0.9585, 0.9781, 0.9482, 0.9702, 0.07106, 0.8716, 0.0677, 0.8804, 0.02818, 0.5211, 0.0166, 0.536]): _vg.add([_i], _w, 'REPLACE')
_vg = ob_mesh.vertex_groups.new(name='Bone.020')
for _i, _w in zip([20, 22, 24, 25, 26, 27, 28, 29, 30, 31, 32, 33, 34, 35], [0.001845, 0.006855, 0.9287, 0.1281, 0.9319, 0.1191, 0.9609, 0.4789, 0.9667, 0.4639, 0.9928, 0.9949, 0.9943, 0.9975]): _vg.add([_i], _w, 'REPLACE')
_vg = ob_mesh.vertex_groups.new(name='Bone.014')
for _i, _w in zip([10, 11, 16, 81, 83, 86, 96, 97, 98, 99, 100, 101, 102, 103, 108, 109, 110, 111], [0.2847, 0.256, 0.007832, 0.1343, 0.4034, 0.04761, 0.09816, 0.4717, 0.4433, 0.08625, 0.3494, 0.411, 0.4667, 0.3629, 0.01087, 0.008566, 0.01236, 0.01481]): _vg.add([_i], _w, 'REPLACE')
_vg = ob_mesh.vertex_groups.new(name='Bone.015')
for _i, _w in zip([10, 11, 81, 83, 86, 96, 97, 98, 99, 100, 101, 102, 103, 104, 105, 108, 109, 110, 111], [0.01339, 0.01958, 0.134, 0.4033, 0.0373, 0.04095, 0.4784, 0.4461, 0.02219, 0.02744, 0.05856, 0.06383, 0.04684, 0.09979, 0.09949, 0.08926, 0.8043, 0.8131, 0.07704]): _vg.add([_i], _w, 'REPLACE')
_vg = ob_mesh.vertex_groups.new(name='Bone.016')
for _i, _w in zip([10, 11, 100, 101, 102, 103, 105, 106, 107, 108, 109, 110, 111], [0.04193, 0.003951, 0.05667, 0.07127, 0.05026, 0.0258, 0.0002454, 0.1522, 0.1538, 0.7015, 0.07505, 0.05676, 0.7238]): _vg.add([_i], _w, 'REPLACE')
_vg = ob_mesh.vertex_groups.new(name='Bone.019')
for _i, _w in zip([104, 105, 106, 107, 108, 109, 110, 111, 112, 113, 114, 115, 116, 117, 118, 119, 120, 121, 122, 123], [0.8674, 0.8667, 0.8039, 0.8065, 0.1336, 0.08228, 0.08092, 0.1373, 0.9585, 0.9781, 0.9482, 0.9702, 0.07106, 0.8716, 0.0677, 0.8804, 0.02818, 0.5211, 0.0166, 0.536]): _vg.add([_i], _w, 'REPLACE')
_vg = ob_mesh.vertex_groups.new(name='Bone.021')
for _i, _w in zip([112, 114, 116, 117, 118, 119, 120, 121, 122, 123, 124, 125, 126, 127], [0.001845, 0.006855, 0.9287, 0.1281, 0.9319, 0.1191, 0.9609, 0.4789, 0.9667, 0.4639, 0.9928, 0.9949, 0.9943, 0.9975]): _vg.add([_i], _w, 'REPLACE')
_m = ob_mesh.modifiers.new('Armature', 'ARMATURE')
_m.object = ob_body

# ---- collection membership
col_v1.objects.link(ob_armature)
col_v1.objects.link(ob_person)
col_v2.objects.link(ob_body)
col_v2.objects.link(ob_mesh)

# ---- scene / render settings (as saved in the file)
scene.frame_start = 1; scene.frame_end = 60; scene.frame_set(15)
scene.render.engine = 'BLENDER_EEVEE_NEXT'
scene.cycles.use_denoising = False
scene.cycles.samples = 128
scene.cycles.sampling_pattern = 'TABULATED_SOBOL'
scene.cycles.use_adaptive_sampling = False
scene.cycles.use_light_tree = False
scene.view_settings.view_transform = 'Filmic'
bpy.context.view_layer.update()

# ---- added for rendering (the .blend has no active camera and no usable light): camera, sun
cam_auto = bpy.data.cameras.new('AutoCamera')
cam_auto.lens = 50.0
cam_auto.sensor_width = 36.0
cam_auto.clip_end = 1000.0
ob_auto_camera = bpy.data.objects.new('AutoCamera', cam_auto)
scene.collection.objects.link(ob_auto_camera)
ob_auto_camera.location = (9.6616, -12.2336, 11.3267)
ob_auto_camera.rotation_euler = (1.09748, -7.21219e-08, 0.694738)
scene.camera = ob_auto_camera
light_auto_sun = bpy.data.lights.new('AutoSun', 'SUN')
light_auto_sun.energy = 3.0
light_auto_sun.angle = 0.0523599
ob_auto_sun = bpy.data.objects.new('AutoSun', light_auto_sun)
scene.collection.objects.link(ob_auto_sun)
ob_auto_sun.rotation_euler = (0.872665, 0.174533, 0.523599)
bpy.context.view_layer.update()
